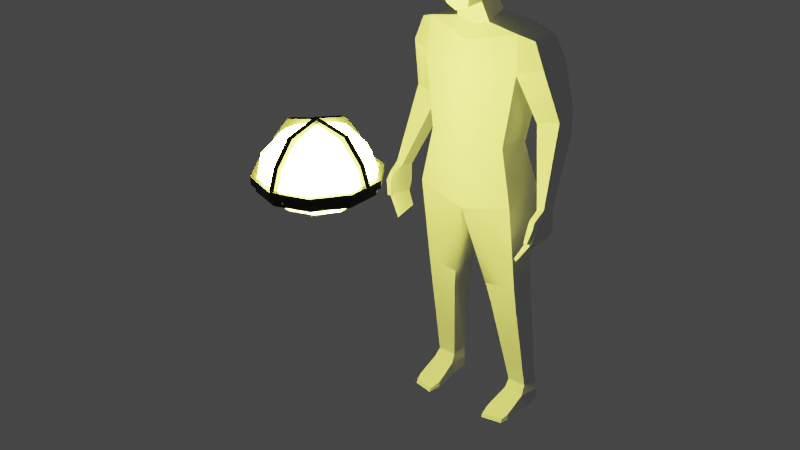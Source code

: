 # Source: lamp.blend  (saved by Blender 3.2.14; exported with 4.5.12 LTS)
import bpy
from mathutils import Matrix  # noqa: F401  (used for matrix-valued properties, if any)

bpy.ops.wm.read_factory_settings(use_empty=True)
scene = bpy.context.scene
scene.name = 'Scene'

# ---- collections
col_collection = bpy.data.collections.new('Collection'); scene.collection.children.link(col_collection)

# ---- materials (node trees are filled in below, after node groups)
mat_lampmat = bpy.data.materials.new('LampMat')
mat_lampmat.use_transparent_shadow = False
mat_lampbottommat = bpy.data.materials.new('LampBottomMat')
mat_lampbottommat.use_transparent_shadow = False

# ---- material node trees
mat_lampmat.use_nodes = True; mat_lampmat.node_tree.nodes.clear()
_N = mat_lampmat.node_tree.nodes; _L = mat_lampmat.node_tree.links
n0 = _N.new('ShaderNodeBsdfPrincipled'); n0.name = 'Principled BSDF'; n0.location = (10, 300)
n0.distribution = 'GGX'
n0.subsurface_method = 'RANDOM_WALK_SKIN'
n0.inputs[0].default_value = (0.504, 0.8, 0.0, 1.0)
n0.inputs[3].default_value = 1.45
n0.inputs[27].default_value = (0.994, 1.0, 0.1192, 1.0)
n0.inputs[28].default_value = 124.1
n1 = _N.new('ShaderNodeOutputMaterial'); n1.name = 'Material Output'; n1.location = (300, 300)
_L.new(n0.outputs[0], n1.inputs[0])
n1.is_active_output = True
mat_lampbottommat.use_nodes = True; mat_lampbottommat.node_tree.nodes.clear()
_N = mat_lampbottommat.node_tree.nodes; _L = mat_lampbottommat.node_tree.links
n0 = _N.new('ShaderNodeBsdfPrincipled'); n0.name = 'Principled BSDF'; n0.location = (10, 300)
n0.distribution = 'GGX'
n0.subsurface_method = 'RANDOM_WALK_SKIN'
n0.inputs[0].default_value = (0.01443, 0.01351, 0.0123, 1.0)
n0.inputs[3].default_value = 1.45
n0.inputs[27].default_value = (0.0, 0.0, 0.0, 1.0)
n0.inputs[28].default_value = 1.0
n1 = _N.new('ShaderNodeOutputMaterial'); n1.name = 'Material Output'; n1.location = (300, 300)
_L.new(n0.outputs[0], n1.inputs[0])
n1.is_active_output = True

# ---- world
world_world = bpy.data.worlds.new('World'); scene.world = world_world
world_world.use_nodes = True; world_world.node_tree.nodes.clear()
_N = world_world.node_tree.nodes; _L = world_world.node_tree.links
n0 = _N.new('ShaderNodeOutputWorld'); n0.name = 'World Output'; n0.location = (300, 300)
n1 = _N.new('ShaderNodeBackground'); n1.name = 'Background'; n1.location = (10, 300)
n1.inputs[0].default_value = (0.05088, 0.05088, 0.05088, 1.0)
_L.new(n1.outputs[0], n0.inputs[0])
n0.is_active_output = True
world_world.color = (0.05088, 0.05088, 0.05088)
world_world.use_sun_shadow = False
world_world.sun_shadow_jitter_overblur = 0.0

# ---- meshes
me_cube_006 = bpy.data.meshes.new('Cube.006')
me_cube_006.from_pydata([(0.04739, -0.06862, 1.529), (0.05545, -0.1423, 1.7), (0.04759, -0.003642, 1.565), (0.05745, -0.003539, 1.716), (0.0, 0.009928, 1.572), (0.0, 0.01307, 1.73), (0.0, -0.09113, 1.507), (0.0, -0.1503, 1.712), (0.04093, -0.1304, 1.523), (0.0, -0.1373, 1.508), (0.0, 0.04479, 1.492), (0.0, -0.05272, 1.448), (0.06141, -0.04539, 1.462), (0.06127, 0.03211, 1.486), (0.1672, -0.04478, 1.443), (0.1445, 0.08955, 1.45), (0.0, -0.0795, 1.402), (0.0, 0.1109, 1.447), (0.1417, -0.06082, 1.061), (0.1489, 0.06001, 1.05), (0.0, -0.1053, 1.054), (0.0, 0.08131, 1.057), (0.1826, -0.06434, 0.8599), (0.1694, 0.1263, 0.8586), (0.0, -0.07849, 0.8107), (0.0, 0.1153, 0.8478), (0.1797, 0.09394, 0.5319), (0.07064, 0.0932, 0.522), (0.1952, 0.07271, 0.0915), (0.1954, 0.1412, 0.0915), (0.1267, 0.07295, 0.0915), (0.1269, 0.1414, 0.0915), (0.2018, 0.04925, 0.06087), (0.2058, 0.1454, 0.04427), (0.1233, 0.05637, 0.06087), (0.1287, 0.1454, 0.04427), (0.2089, 0.06869, 0.001862), (0.2023, 0.1454, 0.001862), (0.1277, 0.07581, 0.001862), (0.1296, 0.1454, 0.001862), (0.1129, -0.03328, 0.02696), (0.202, -0.03934, 0.02696), (0.113, -0.03328, 0.005032), (0.2044, -0.03934, 0.005032), (0.1199, -0.07892, 0.01754), (0.1953, -0.06404, 0.01754), (0.1199, -0.08505, 0.005032), (0.1953, -0.07016, 0.005032), (0.0, -0.09337, 1.292), (0.1769, -0.0542, 1.317), (0.1757, 0.1162, 1.313), (0.0, 0.132, 1.321), (0.2186, -0.02037, 1.424), (0.2222, 0.09063, 1.423), (0.2559, 0.1042, 1.339), (0.2542, -0.01991, 1.338), (0.2034, 0.04074, 1.133), (0.2864, 0.0406, 1.156), (0.2819, -0.05335, 0.8825), (0.282, 0.00109, 0.8701), (0.3065, -0.05171, 0.8899), (0.3066, 0.00273, 0.8775), (0.2836, -0.09055, 0.8356), (0.2838, 0.001693, 0.8043), (0.3103, -0.09266, 0.8308), (0.3131, -0.0005678, 0.7994), (0.2434, -0.114, 0.7175), (0.248, -0.03313, 0.7302), (0.2509, -0.1124, 0.7097), (0.2555, -0.03148, 0.7225), (0.3031, -0.09733, 0.8618), (0.2848, -0.09677, 0.8638), (0.3052, -0.1102, 0.8385), (0.2846, -0.1087, 0.8437), (0.2923, -0.1093, 0.7861), (0.2803, -0.1091, 0.7883), (0.292, -0.1199, 0.7874), (0.28, -0.1198, 0.7896), (0.3013, -0.01515, 0.7655), (0.2806, -0.01412, 0.7703), (0.2804, -0.0998, 0.7906), (0.2996, -0.1007, 0.7858), (0.06459, -0.06601, 1.736), (0.0, -0.07155, 1.749), (0.05599, 0.0316, 1.65), (0.06327, -0.1568, 1.6), (0.0, -0.1689, 1.598), (0.0, 0.04377, 1.655), (0.08309, -0.05736, 1.633), (0.1843, -0.01221, 0.5283), (0.1856, 0.002521, 0.4454), (0.1826, 0.03254, 0.504), (0.08085, 0.002009, 0.4359), (0.06629, -0.01513, 0.5172), (0.07359, 0.0318, 0.4941), (0.2008, 0.1249, 1.164), (0.2208, 0.1068, 1.077), (0.2058, 0.08113, 1.126), (0.2941, 0.1068, 1.097), (0.2833, 0.122, 1.187), (0.2888, 0.08099, 1.149), (-0.04739, -0.06862, 1.529), (-0.05545, -0.1423, 1.7), (-0.04759, -0.003642, 1.565), (-0.05745, -0.003539, 1.716), (-0.04093, -0.1304, 1.523), (-0.06141, -0.04539, 1.462), (-0.06127, 0.03211, 1.486), (-0.1672, -0.04478, 1.443), (-0.1445, 0.08955, 1.45), (-0.1417, -0.06082, 1.061), (-0.1489, 0.06001, 1.05), (-0.1826, -0.06434, 0.8599), (-0.1694, 0.1263, 0.8586), (-0.1797, 0.09394, 0.5319), (-0.07064, 0.0932, 0.522), (-0.1952, 0.07271, 0.0915), (-0.1954, 0.1412, 0.0915), (-0.1267, 0.07295, 0.0915), (-0.1269, 0.1414, 0.0915), (-0.2018, 0.04925, 0.06087), (-0.2058, 0.1454, 0.04427), (-0.1233, 0.05637, 0.06087), (-0.1287, 0.1454, 0.04427), (-0.2089, 0.06869, 0.001862), (-0.2023, 0.1454, 0.001862), (-0.1277, 0.07581, 0.001862), (-0.1296, 0.1454, 0.001862), (-0.1129, -0.03328, 0.02696), (-0.202, -0.03934, 0.02696), (-0.113, -0.03328, 0.005032), (-0.2044, -0.03934, 0.005032), (-0.1199, -0.07892, 0.01754), (-0.1953, -0.06404, 0.01754), (-0.1199, -0.08505, 0.005032), (-0.1953, -0.07016, 0.005032), (-0.1769, -0.0542, 1.317), (-0.1757, 0.1162, 1.313), (-0.2186, -0.02037, 1.424), (-0.2222, 0.09063, 1.423), (-0.2559, 0.1042, 1.339), (-0.2542, -0.01991, 1.338), (-0.2034, 0.04074, 1.133), (-0.2864, 0.0406, 1.156), (-0.2819, -0.05335, 0.8825), (-0.282, 0.00109, 0.8701), (-0.3065, -0.05171, 0.8899), (-0.3066, 0.00273, 0.8775), (-0.2836, -0.09055, 0.8356), (-0.2838, 0.001693, 0.8043), (-0.3103, -0.09266, 0.8308), (-0.3131, -0.0005678, 0.7994), (-0.2434, -0.114, 0.7175), (-0.248, -0.03313, 0.7302), (-0.2509, -0.1124, 0.7097), (-0.2555, -0.03148, 0.7225), (-0.3031, -0.09733, 0.8618), (-0.2848, -0.09677, 0.8638), (-0.3052, -0.1102, 0.8385), (-0.2846, -0.1087, 0.8437), (-0.2923, -0.1093, 0.7861), (-0.2803, -0.1091, 0.7883), (-0.292, -0.1199, 0.7874), (-0.28, -0.1198, 0.7896), (-0.3013, -0.01515, 0.7655), (-0.2806, -0.01412, 0.7703), (-0.2804, -0.0998, 0.7906), (-0.2996, -0.1007, 0.7858), (-0.06459, -0.06601, 1.736), (-0.05599, 0.0316, 1.65), (-0.06327, -0.1568, 1.6), (-0.08309, -0.05736, 1.633), (-0.1843, -0.01221, 0.5283), (-0.1856, 0.002521, 0.4454), (-0.1826, 0.03254, 0.504), (-0.08085, 0.002009, 0.4359), (-0.06629, -0.01513, 0.5172), (-0.07359, 0.0318, 0.4941), (-0.2008, 0.1249, 1.164), (-0.2208, 0.1068, 1.077), (-0.2058, 0.08113, 1.126), (-0.2941, 0.1068, 1.097), (-0.2833, 0.122, 1.187), (-0.2888, 0.08099, 1.149)], [], [(87, 3, 84), (85, 0, 88), (6, 12, 0), (83, 1, 82), (1, 86, 85), (6, 8, 9), (2, 10, 4), (0, 13, 2), (12, 16, 14), (49, 19, 50), (13, 17, 10), (13, 14, 15), (19, 25, 21), (48, 18, 49), (50, 21, 51), (23, 27, 25), (19, 22, 23), (20, 22, 18), (24, 89, 22), (90, 30, 28), (31, 92, 27), (30, 35, 34), (26, 31, 27), (89, 91, 26), (32, 40, 41), (28, 34, 32), (29, 35, 31), (28, 33, 29), (37, 38, 39), (35, 37, 39), (33, 36, 37), (35, 38, 34), (43, 45, 47), (38, 40, 34), (36, 41, 43), (38, 43, 42), (44, 47, 45), (42, 47, 46), (42, 44, 40), (40, 45, 41), (15, 51, 17), (16, 49, 14), (50, 53, 54), (53, 55, 54), (60, 98, 57), (15, 52, 53), (49, 52, 14), (50, 99, 95), (96, 61, 59), (49, 57, 55), (58, 70, 60), (95, 97, 56), (56, 60, 57), (57, 100, 99), (79, 69, 67), (60, 65, 61), (59, 65, 63), (58, 63, 62), (67, 68, 66), (80, 67, 66), (80, 68, 81), (81, 69, 78), (70, 73, 72), (62, 71, 58), (64, 70, 72), (72, 77, 76), (75, 76, 77), (73, 75, 77), (62, 74, 75), (72, 74, 64), (64, 78, 65), (64, 80, 81), (62, 79, 80), (65, 79, 63), (3, 83, 82), (3, 88, 84), (88, 2, 84), (8, 86, 9), (1, 88, 82), (4, 84, 2), (89, 90, 91), (92, 93, 94), (92, 89, 93), (90, 28, 29), (95, 96, 97), (98, 99, 100), (98, 95, 99), (96, 59, 58), (87, 104, 5), (101, 170, 171), (106, 6, 101), (102, 83, 168), (86, 102, 170), (6, 105, 101), (10, 103, 4), (107, 101, 103), (106, 16, 11), (111, 136, 137), (17, 107, 10), (107, 108, 106), (25, 111, 21), (110, 48, 136), (21, 137, 51), (115, 113, 25), (111, 112, 110), (112, 20, 110), (172, 24, 112), (173, 118, 175), (115, 175, 119), (118, 123, 119), (119, 114, 115), (114, 174, 172), (120, 128, 122), (116, 122, 118), (123, 117, 119), (121, 116, 117), (126, 125, 127), (123, 125, 121), (121, 124, 120), (126, 123, 122), (131, 133, 129), (128, 126, 122), (124, 129, 120), (126, 131, 124), (135, 132, 133), (130, 135, 131), (132, 130, 128), (133, 128, 129), (51, 109, 17), (136, 16, 108), (137, 139, 109), (139, 141, 138), (143, 181, 146), (109, 138, 108), (138, 136, 108), (137, 182, 140), (179, 147, 181), (143, 136, 141), (156, 144, 146), (142, 178, 137), (146, 142, 143), (182, 183, 143), (165, 155, 164), (151, 146, 147), (145, 151, 147), (144, 149, 145), (154, 153, 152), (166, 153, 165), (154, 166, 167), (155, 167, 164), (156, 159, 157), (157, 148, 144), (150, 156, 146), (158, 163, 159), (161, 162, 160), (159, 161, 148), (148, 160, 150), (160, 158, 150), (164, 150, 151), (150, 166, 148), (148, 165, 149), (165, 151, 149), (104, 83, 5), (104, 171, 168), (103, 171, 169), (105, 86, 170), (171, 102, 168), (4, 169, 87), (172, 174, 173), (175, 177, 176), (175, 172, 173), (117, 116, 173), (178, 180, 179), (181, 183, 182), (181, 178, 179), (144, 145, 179), (24, 27, 93), (176, 177, 115), (25, 27, 24), (27, 94, 93), (115, 25, 24), (24, 176, 115), (172, 176, 24), (24, 93, 89), (87, 5, 3), (85, 8, 0), (6, 11, 12), (83, 7, 1), (1, 7, 86), (6, 0, 8), (2, 13, 10), (0, 12, 13), (12, 11, 16), (49, 18, 19), (13, 15, 17), (13, 12, 14), (19, 23, 25), (48, 20, 18), (50, 19, 21), (23, 26, 27), (19, 18, 22), (20, 24, 22), (90, 92, 30), (30, 92, 31), (92, 94, 27), (30, 31, 35), (26, 29, 31), (26, 23, 89), (23, 22, 89), (32, 34, 40), (28, 30, 34), (29, 33, 35), (28, 32, 33), (37, 36, 38), (35, 33, 37), (33, 32, 36), (35, 39, 38), (43, 41, 45), (38, 42, 40), (36, 32, 41), (38, 36, 43), (44, 46, 47), (42, 43, 47), (42, 46, 44), (40, 44, 45), (15, 50, 51), (16, 48, 49), (50, 15, 53), (53, 52, 55), (61, 98, 60), (98, 100, 57), (15, 14, 52), (49, 55, 52), (50, 54, 99), (96, 98, 61), (49, 56, 57), (58, 71, 70), (56, 49, 50), (50, 95, 56), (56, 58, 60), (99, 54, 57), (54, 55, 57), (79, 78, 69), (60, 64, 65), (59, 61, 65), (58, 59, 63), (67, 69, 68), (80, 79, 67), (80, 66, 68), (81, 68, 69), (70, 71, 73), (62, 73, 71), (64, 60, 70), (72, 73, 77), (75, 74, 76), (73, 62, 75), (62, 64, 74), (72, 76, 74), (64, 81, 78), (64, 62, 80), (62, 63, 79), (65, 78, 79), (3, 5, 83), (3, 82, 88), (88, 0, 2), (8, 85, 86), (1, 85, 88), (4, 87, 84), (92, 90, 89), (29, 26, 90), (26, 91, 90), (98, 96, 95), (58, 56, 96), (56, 97, 96), (87, 169, 104), (101, 105, 170), (106, 11, 6), (102, 7, 83), (86, 7, 102), (6, 9, 105), (10, 107, 103), (107, 106, 101), (106, 108, 16), (111, 110, 136), (17, 109, 107), (107, 109, 108), (25, 113, 111), (110, 20, 48), (21, 111, 137), (115, 114, 113), (111, 113, 112), (112, 24, 20), (173, 116, 118), (177, 175, 115), (175, 118, 119), (118, 122, 123), (119, 117, 114), (112, 113, 172), (113, 114, 172), (120, 129, 128), (116, 120, 122), (123, 121, 117), (121, 120, 116), (126, 124, 125), (123, 127, 125), (121, 125, 124), (126, 127, 123), (131, 135, 133), (128, 130, 126), (124, 131, 129), (126, 130, 131), (135, 134, 132), (130, 134, 135), (132, 134, 130), (133, 132, 128), (51, 137, 109), (136, 48, 16), (137, 140, 139), (139, 140, 141), (183, 181, 143), (181, 147, 146), (109, 139, 138), (138, 141, 136), (137, 178, 182), (179, 145, 147), (143, 142, 136), (156, 157, 144), (137, 136, 142), (142, 180, 178), (146, 144, 142), (141, 140, 143), (140, 182, 143), (165, 153, 155), (151, 150, 146), (145, 149, 151), (144, 148, 149), (154, 155, 153), (166, 152, 153), (154, 152, 166), (155, 154, 167), (156, 158, 159), (157, 159, 148), (150, 158, 156), (158, 162, 163), (161, 163, 162), (159, 163, 161), (148, 161, 160), (160, 162, 158), (164, 167, 150), (150, 167, 166), (148, 166, 165), (165, 164, 151), (104, 168, 83), (104, 169, 171), (103, 101, 171), (105, 9, 86), (171, 170, 102), (4, 103, 169), (175, 176, 172), (174, 114, 173), (114, 117, 173), (181, 182, 178), (180, 142, 179), (142, 144, 179)])
me_cube_006.polygons.foreach_set('use_smooth', [True] * 364)
_k = set([(0, 2), (0, 6), (0, 8), (0, 12), (0, 88), (1, 7), (1, 82), (1, 85), (2, 4), (2, 13), (2, 84), (3, 5), (3, 82), (3, 84), (4, 10), (4, 87), (4, 103), (5, 83), (5, 87), (5, 104), (6, 9), (6, 11), (6, 101), (7, 83), (7, 86), (7, 102), (8, 9), (8, 85), (9, 86), (9, 105), (10, 13), (10, 17), (10, 107), (11, 12), (11, 16), (11, 106), (12, 13), (12, 14), (13, 15), (14, 15), (14, 16), (14, 49), (14, 52), (15, 17), (15, 50), (15, 53), (16, 48), (16, 108), (17, 51), (17, 109), (18, 19), (18, 20), (18, 22), (18, 49), (19, 21), (19, 23), (19, 50), (20, 24), (20, 48), (20, 110), (21, 25), (21, 51), (21, 111), (22, 23), (22, 24), (22, 89), (23, 25), (23, 26), (24, 112), (25, 113), (26, 27), (26, 29), (26, 91), (27, 31), (28, 29), (28, 30), (28, 32), (28, 90), (29, 31), (29, 33), (30, 31), (30, 34), (30, 92), (31, 35), (32, 33), (32, 34), (32, 36), (32, 41), (33, 35), (33, 37), (34, 35), (34, 38), (34, 40), (35, 39), (36, 37), (36, 38), (36, 43), (37, 39), (38, 39), (38, 42), (40, 41), (40, 42), (40, 44), (41, 43), (41, 45), (42, 43), (42, 46), (43, 47), (44, 45), (44, 46), (45, 47), (46, 47), (48, 49), (48, 136), (49, 50), (49, 55), (49, 56), (50, 51), (50, 54), (50, 95), (51, 137), (52, 53), (52, 55), (53, 54), (54, 55), (54, 99), (55, 57), (56, 57), (56, 58), (56, 97), (57, 60), (57, 100), (58, 59), (58, 60), (58, 62), (58, 71), (59, 61), (59, 63), (59, 96), (60, 61), (60, 64), (60, 70), (61, 65), (61, 98), (62, 63), (62, 64), (62, 73), (62, 75), (62, 80), (63, 65), (63, 79), (64, 65), (64, 72), (64, 74), (64, 81), (65, 78), (66, 67), (66, 68), (66, 80), (67, 69), (67, 79), (68, 69), (68, 81), (69, 78), (70, 71), (70, 72), (71, 73), (72, 73), (72, 76), (73, 77), (74, 75), (74, 76), (75, 77), (76, 77), (78, 79), (78, 81), (79, 80), (80, 81), (82, 83), (82, 88), (83, 168), (84, 87), (84, 88), (85, 86), (85, 88), (86, 170), (87, 169), (89, 90), (89, 93), (90, 91), (90, 92), (92, 93), (92, 94), (95, 96), (95, 97), (95, 99), (96, 97), (96, 98), (98, 99), (98, 100), (99, 100), (101, 103), (101, 105), (101, 106), (101, 171), (102, 168), (102, 170), (103, 107), (103, 169), (104, 168), (104, 169), (105, 170), (106, 107), (106, 108), (107, 109), (108, 109), (108, 136), (108, 138), (109, 137), (109, 139), (110, 111), (110, 112), (110, 136), (111, 113), (111, 137), (112, 113), (112, 172), (113, 114), (114, 115), (114, 117), (114, 174), (115, 119), (116, 117), (116, 118), (116, 120), (116, 173), (117, 119), (117, 121), (118, 119), (118, 122), (118, 175), (119, 123), (120, 121), (120, 122), (120, 124), (120, 129), (121, 123), (121, 125), (122, 123), (122, 126), (122, 128), (123, 127), (124, 125), (124, 126), (124, 131), (125, 127), (126, 127), (126, 130), (128, 129), (128, 130), (128, 132), (129, 131), (129, 133), (130, 131), (130, 134), (131, 135), (132, 133), (132, 134), (133, 135), (134, 135), (136, 137), (136, 141), (136, 142), (137, 140), (137, 178), (138, 139), (138, 141), (139, 140), (140, 141), (140, 182), (141, 143), (142, 143), (142, 144), (142, 180), (143, 146), (143, 183), (144, 145), (144, 146), (144, 148), (144, 157), (145, 147), (145, 149), (145, 179), (146, 147), (146, 150), (146, 156), (147, 151), (147, 181), (148, 149), (148, 150), (148, 159), (148, 161), (148, 166), (149, 151), (149, 165), (150, 151), (150, 158), (150, 160), (150, 167), (151, 164), (152, 153), (152, 154), (152, 166), (153, 155), (153, 165), (154, 155), (154, 167), (155, 164), (156, 157), (156, 158), (157, 159), (158, 159), (158, 162), (159, 163), (160, 161), (160, 162), (161, 163), (162, 163), (164, 165), (164, 167), (165, 166), (166, 167), (168, 171), (169, 171), (170, 171), (172, 173), (172, 176), (173, 174), (173, 175), (175, 176), (175, 177), (178, 179), (178, 180), (178, 182), (179, 180), (179, 181), (181, 182), (181, 183), (182, 183)])
me_cube_006.attributes.new('sharp_edge', 'BOOLEAN', 'EDGE').data.foreach_set('value', [ (min(e.vertices), max(e.vertices)) in _k for e in me_cube_006.edges])
_uv = me_cube_006.uv_layers.new(name='UVMap')
_uv.uv.foreach_set('vector', [0.5, 0.375, 0.625, 0.5, 0.5, 0.5, 0.5, 0.75, 0.375, 0.6143, 0.5, 0.6196, 0.25, 0.7335, 0.3558, 0.7335, 0.3558, 0.7335, 0.75, 0.625, 0.625, 0.75, 0.625, 0.625, 0.625, 0.75, 0.5, 0.875, 0.5, 0.75, 0.25, 0.7335, 0.375, 0.75, 0.25, 0.75, 0.3558, 0.5165, 0.25, 0.5165, 0.25, 0.5165, 0.3558, 0.6202, 0.3558, 0.5165, 0.3558, 0.5165, 0.3558, 0.7335, 0.25, 0.7335, 0.3558, 0.7335, 0.3558, 0.7335, 0.3558, 0.5165, 0.3558, 0.5165, 0.3558, 0.5165, 0.25, 0.5165, 0.25, 0.5165, 0.3558, 0.5165, 0.3558, 0.7335, 0.3558, 0.5165, 0.3558, 0.5165, 0.25, 0.5165, 0.25, 0.5165, 0.25, 0.7335, 0.3558, 0.7335, 0.3558, 0.7335, 0.3558, 0.5165, 0.25, 0.5165, 0.25, 0.5165, 0.3558, 0.5165, 0.25, 0.5165, 0.25, 0.5165, 0.3558, 0.5165, 0.3558, 0.7335, 0.3558, 0.5165, 0.25, 0.7335, 0.3558, 0.7335, 0.3558, 0.7335, 0.25, 0.7335, 0.3558, 0.7335, 0.3558, 0.7335, 0.3558, 0.7335, 0.25, 0.7335, 0.3558, 0.7335, 0.0, 0.0, 0.0, 0.0, 0.0, 0.0, 0.0, 0.0, 0.0, 0.0, 0.0, 0.0, 0.3558, 0.5165, 0.25, 0.5165, 0.25, 0.5165, 0.3558, 0.7335, 0.3558, 0.6503, 0.3558, 0.5165, 0.3558, 0.7335, 0.25, 0.7335, 0.3558, 0.7335, 0.3558, 0.7335, 0.25, 0.7335, 0.3558, 0.7335, 0.3558, 0.5165, 0.25, 0.5165, 0.25, 0.5165, 0.3558, 0.7335, 0.3558, 0.5165, 0.3558, 0.5165, 0.0, 0.0, 0.0, 0.0, 0.0, 0.0, 0.25, 0.5165, 0.3558, 0.5165, 0.25, 0.5165, 0.3558, 0.5165, 0.3558, 0.7335, 0.3558, 0.5165, 0.0, 0.0, 0.0, 0.0, 0.0, 0.0, 0.3558, 0.7335, 0.3558, 0.7335, 0.3558, 0.7335, 0.0, 0.0, 0.0, 0.0, 0.0, 0.0, 0.3558, 0.7335, 0.3558, 0.7335, 0.3558, 0.7335, 0.0, 0.0, 0.0, 0.0, 0.0, 0.0, 0.25, 0.7335, 0.3558, 0.7335, 0.3558, 0.7335, 0.0, 0.0, 0.0, 0.0, 0.0, 0.0, 0.0, 0.0, 0.0, 0.0, 0.0, 0.0, 0.25, 0.7335, 0.3558, 0.7335, 0.3558, 0.7335, 0.3558, 0.5165, 0.25, 0.5165, 0.25, 0.5165, 0.25, 0.7335, 0.3558, 0.7335, 0.3558, 0.7335, 0.3558, 0.5165, 0.3558, 0.5165, 0.3558, 0.5165, 0.3558, 0.5165, 0.3558, 0.7335, 0.3558, 0.5165, 0.3558, 0.7335, 0.3558, 0.5165, 0.3558, 0.7335, 0.3558, 0.5165, 0.3558, 0.7335, 0.3558, 0.5165, 0.3558, 0.7335, 0.3558, 0.7335, 0.3558, 0.7335, 0.3558, 0.5165, 0.3558, 0.5165, 0.3558, 0.5165, 0.3558, 0.5165, 0.3558, 0.5165, 0.3558, 0.5165, 0.3558, 0.7335, 0.3558, 0.7335, 0.3558, 0.7335, 0.3558, 0.7335, 0.3558, 0.7335, 0.3558, 0.7335, 0.3558, 0.5165, 0.3558, 0.6326, 0.3558, 0.7335, 0.3558, 0.7335, 0.3558, 0.7335, 0.3558, 0.7335, 0.3558, 0.7335, 0.3558, 0.6326, 0.3558, 0.5165, 0.3558, 0.5165, 0.3558, 0.5165, 0.3558, 0.5165, 0.3558, 0.7335, 0.3558, 0.5165, 0.3558, 0.5165, 0.3558, 0.5165, 0.3558, 0.5165, 0.3558, 0.5165, 0.3558, 0.7335, 0.3558, 0.5165, 0.3558, 0.7335, 0.3558, 0.5165, 0.3558, 0.7335, 0.3558, 0.7335, 0.3558, 0.7335, 0.3558, 0.5165, 0.3558, 0.7335, 0.3558, 0.7335, 0.3558, 0.7335, 0.3558, 0.7335, 0.3558, 0.7335, 0.3558, 0.5165, 0.3558, 0.5165, 0.3558, 0.7335, 0.3558, 0.7335, 0.3558, 0.7335, 0.3558, 0.7335, 0.3558, 0.7335, 0.3558, 0.7335, 0.3558, 0.7335, 0.3558, 0.7335, 0.3558, 0.7335, 0.3558, 0.7335, 0.3558, 0.7335, 0.3558, 0.7335, 0.3558, 0.7335, 0.3558, 0.7335, 0.3558, 0.7335, 0.3558, 0.7335, 0.3558, 0.7335, 0.3558, 0.7335, 0.3558, 0.7335, 0.3558, 0.7335, 0.3558, 0.7335, 0.3558, 0.7335, 0.3558, 0.7335, 0.3558, 0.7335, 0.3558, 0.7335, 0.3558, 0.5165, 0.3558, 0.5165, 0.3558, 0.7335, 0.3558, 0.7335, 0.3558, 0.7335, 0.3558, 0.7335, 0.3558, 0.5165, 0.3558, 0.7335, 0.3558, 0.5165, 0.3558, 0.5165, 0.3558, 0.5165, 0.625, 0.5, 0.75, 0.625, 0.625, 0.625, 0.625, 0.5, 0.5, 0.6196, 0.5, 0.5, 0.5, 0.6196, 0.375, 0.5, 0.5, 0.5, 0.375, 0.75, 0.5, 0.875, 0.375, 0.875, 0.625, 0.75, 0.5, 0.6196, 0.625, 0.625, 0.375, 0.375, 0.5, 0.5, 0.375, 0.5, 0.3558, 0.7335, 0.3503, 0.7335, 0.3558, 0.6503, 0.0, 0.0, 0.0, 0.0, 0.0, 0.0, 0.25, 0.7335, 0.3558, 0.7335, 0.25, 0.7335, 0.3558, 0.7335, 0.3558, 0.7335, 0.3558, 0.5165, 0.3558, 0.5165, 0.3558, 0.5165, 0.3558, 0.6326, 0.3558, 0.5165, 0.3558, 0.5165, 0.3558, 0.6326, 0.3558, 0.5165, 0.3558, 0.5165, 0.3558, 0.5165, 0.3558, 0.5165, 0.3558, 0.5165, 0.3558, 0.7335, 0.5, 0.375, 0.625, 0.5, 0.625, 0.375, 0.375, 0.6143, 0.5, 0.75, 0.5, 0.6196, 0.3558, 0.7335, 0.25, 0.7335, 0.3558, 0.7335, 0.625, 0.75, 0.75, 0.625, 0.625, 0.625, 0.5, 0.875, 0.625, 0.75, 0.5, 0.75, 0.25, 0.7335, 0.375, 0.75, 0.3558, 0.7335, 0.25, 0.5165, 0.3558, 0.5165, 0.25, 0.5165, 0.3558, 0.5165, 0.3558, 0.6202, 0.3558, 0.5165, 0.3558, 0.7335, 0.25, 0.7335, 0.25, 0.7335, 0.3558, 0.5165, 0.3558, 0.7335, 0.3558, 0.5165, 0.25, 0.5165, 0.3558, 0.5165, 0.25, 0.5165, 0.3558, 0.5165, 0.3558, 0.7335, 0.3558, 0.633, 0.25, 0.5165, 0.3558, 0.5165, 0.25, 0.5165, 0.3558, 0.7335, 0.25, 0.7335, 0.3558, 0.7335, 0.25, 0.5165, 0.3558, 0.5165, 0.25, 0.5165, 0.25, 0.5165, 0.3558, 0.5165, 0.25, 0.5165, 0.3558, 0.5165, 0.3558, 0.7335, 0.3558, 0.7335, 0.3558, 0.7335, 0.25, 0.7335, 0.3558, 0.7335, 0.3558, 0.7335, 0.25, 0.7335, 0.3558, 0.7335, 0.3558, 0.7335, 0.25, 0.7335, 0.25, 0.7335, 0.0, 0.0, 0.0, 0.0, 0.0, 0.0, 0.0, 0.0, 0.0, 0.0, 0.0, 0.0, 0.25, 0.5165, 0.3558, 0.5165, 0.25, 0.5165, 0.3558, 0.5165, 0.3558, 0.6503, 0.3558, 0.7335, 0.3558, 0.7335, 0.25, 0.7335, 0.25, 0.7335, 0.3558, 0.7335, 0.25, 0.7335, 0.25, 0.7335, 0.25, 0.5165, 0.3558, 0.5165, 0.25, 0.5165, 0.3558, 0.5165, 0.3558, 0.7335, 0.3558, 0.5165, 0.0, 0.0, 0.0, 0.0, 0.0, 0.0, 0.25, 0.5165, 0.3558, 0.5165, 0.3558, 0.5165, 0.3558, 0.5165, 0.3558, 0.7335, 0.3558, 0.7335, 0.0, 0.0, 0.0, 0.0, 0.0, 0.0, 0.3558, 0.7335, 0.3558, 0.7335, 0.3558, 0.7335, 0.0, 0.0, 0.0, 0.0, 0.0, 0.0, 0.3558, 0.7335, 0.3558, 0.7335, 0.3558, 0.7335, 0.0, 0.0, 0.0, 0.0, 0.0, 0.0, 0.3558, 0.7335, 0.25, 0.7335, 0.3558, 0.7335, 0.0, 0.0, 0.0, 0.0, 0.0, 0.0, 0.0, 0.0, 0.0, 0.0, 0.0, 0.0, 0.3558, 0.7335, 0.25, 0.7335, 0.3558, 0.7335, 0.25, 0.5165, 0.3558, 0.5165, 0.25, 0.5165, 0.3558, 0.7335, 0.25, 0.7335, 0.3558, 0.7335, 0.3558, 0.5165, 0.3558, 0.5165, 0.3558, 0.5165, 0.3558, 0.5165, 0.3558, 0.7335, 0.3558, 0.7335, 0.3558, 0.7335, 0.3558, 0.5165, 0.3558, 0.7335, 0.3558, 0.5165, 0.3558, 0.7335, 0.3558, 0.7335, 0.3558, 0.7335, 0.3558, 0.7335, 0.3558, 0.7335, 0.3558, 0.5165, 0.3558, 0.5165, 0.3558, 0.5165, 0.3558, 0.5165, 0.3558, 0.5165, 0.3558, 0.5165, 0.3558, 0.7335, 0.3558, 0.7335, 0.3558, 0.7335, 0.3558, 0.7335, 0.3558, 0.7335, 0.3558, 0.7335, 0.3558, 0.7335, 0.3558, 0.5165, 0.3558, 0.5165, 0.3558, 0.7335, 0.3558, 0.7335, 0.3558, 0.7335, 0.3558, 0.5165, 0.3558, 0.6326, 0.3558, 0.7335, 0.3558, 0.5165, 0.3558, 0.5165, 0.3558, 0.5165, 0.3558, 0.5165, 0.3558, 0.7335, 0.3558, 0.5165, 0.3558, 0.5165, 0.3558, 0.5165, 0.3558, 0.5165, 0.3558, 0.7335, 0.3558, 0.5165, 0.3558, 0.5165, 0.3558, 0.7335, 0.3558, 0.5165, 0.3558, 0.7335, 0.3558, 0.7335, 0.3558, 0.5165, 0.3558, 0.5165, 0.3558, 0.7335, 0.3558, 0.7335, 0.3558, 0.7335, 0.3558, 0.5165, 0.3558, 0.7335, 0.3558, 0.5165, 0.3558, 0.7335, 0.3558, 0.7335, 0.3558, 0.7335, 0.3558, 0.7335, 0.3558, 0.7335, 0.3558, 0.7335, 0.3558, 0.7335, 0.3558, 0.7335, 0.3558, 0.7335, 0.3558, 0.7335, 0.3558, 0.7335, 0.3558, 0.7335, 0.3558, 0.7335, 0.3558, 0.7335, 0.3558, 0.7335, 0.3558, 0.7335, 0.3558, 0.7335, 0.3558, 0.7335, 0.3558, 0.7335, 0.3558, 0.7335, 0.3558, 0.7335, 0.3558, 0.7335, 0.3558, 0.7335, 0.3558, 0.7335, 0.3558, 0.5165, 0.3558, 0.7335, 0.3558, 0.5165, 0.3558, 0.7335, 0.3558, 0.7335, 0.3558, 0.7335, 0.3558, 0.7335, 0.3558, 0.5165, 0.3558, 0.5165, 0.3558, 0.5165, 0.3558, 0.5165, 0.3558, 0.5165, 0.625, 0.5, 0.75, 0.625, 0.75, 0.5, 0.625, 0.5, 0.5, 0.6196, 0.625, 0.625, 0.375, 0.5, 0.5, 0.6196, 0.5, 0.5, 0.375, 0.75, 0.5, 0.875, 0.5, 0.75, 0.5, 0.6196, 0.625, 0.75, 0.625, 0.625, 0.375, 0.375, 0.5, 0.5, 0.5, 0.375, 0.3558, 0.7335, 0.3558, 0.6503, 0.3503, 0.7335, 0.0, 0.0, 0.0, 0.0, 0.0, 0.0, 0.25, 0.7335, 0.3558, 0.7335, 0.3558, 0.7335, 0.3558, 0.5165, 0.3558, 0.7335, 0.3558, 0.7335, 0.3558, 0.5165, 0.3558, 0.6326, 0.3558, 0.5165, 0.3558, 0.5165, 0.3558, 0.6326, 0.3558, 0.5165, 0.3558, 0.5165, 0.3558, 0.5165, 0.3558, 0.5165, 0.3558, 0.7335, 0.3558, 0.5165, 0.3558, 0.5165, 0.25, 0.7335, 0.0, 0.0, 0.0, 0.0, 0.25, 0.7335, 0.0, 0.0, 0.0, 0.0, 0.25, 0.5165, 0.0, 0.0, 0.25, 0.7335, 0.0, 0.0, 0.0, 0.0, 0.0, 0.0, 0.0, 0.0, 0.25, 0.5165, 0.25, 0.7335, 0.25, 0.7335, 0.25, 0.7335, 0.0, 0.0, 0.3558, 0.7335, 0.25, 0.7335, 0.25, 0.7335, 0.25, 0.7335, 0.25, 0.7335, 0.3558, 0.7335, 0.5, 0.375, 0.625, 0.375, 0.625, 0.5, 0.5, 0.75, 0.375, 0.75, 0.375, 0.6143, 0.25, 0.7335, 0.25, 0.7335, 0.3558, 0.7335, 0.75, 0.625, 0.75, 0.75, 0.625, 0.75, 0.625, 0.75, 0.625, 0.875, 0.5, 0.875, 0.25, 0.7335, 0.3558, 0.7335, 0.375, 0.75, 0.3558, 0.5165, 0.3558, 0.5165, 0.25, 0.5165, 0.3558, 0.6202, 0.3558, 0.633, 0.3558, 0.5165, 0.3558, 0.7335, 0.25, 0.7335, 0.25, 0.7335, 0.3558, 0.7335, 0.3558, 0.7335, 0.3558, 0.5165, 0.3558, 0.5165, 0.3558, 0.5165, 0.25, 0.5165, 0.3558, 0.5165, 0.3558, 0.633, 0.3558, 0.7335, 0.3558, 0.5165, 0.3558, 0.5165, 0.25, 0.5165, 0.25, 0.7335, 0.25, 0.7335, 0.3558, 0.7335, 0.3558, 0.5165, 0.3558, 0.5165, 0.25, 0.5165, 0.3558, 0.5165, 0.3558, 0.5165, 0.25, 0.5165, 0.3558, 0.5165, 0.3558, 0.7335, 0.3558, 0.7335, 0.25, 0.7335, 0.25, 0.7335, 0.3558, 0.7335, 0.3558, 0.7335, 0.25, 0.7335, 0.25, 0.7335, 0.0, 0.0, 0.0, 0.0, 0.0, 0.0, 0.0, 0.0, 0.0, 0.0, 0.0, 0.0, 0.0, 0.0, 0.0, 0.0, 0.0, 0.0, 0.3558, 0.5165, 0.3558, 0.5165, 0.25, 0.5165, 0.3558, 0.5165, 0.3558, 0.5165, 0.3558, 0.7335, 0.3558, 0.5165, 0.3558, 0.7335, 0.3558, 0.7335, 0.3558, 0.7335, 0.25, 0.7335, 0.25, 0.7335, 0.3558, 0.7335, 0.25, 0.7335, 0.25, 0.7335, 0.3558, 0.5165, 0.3558, 0.5165, 0.25, 0.5165, 0.3558, 0.7335, 0.3558, 0.7335, 0.3558, 0.5165, 0.0, 0.0, 0.0, 0.0, 0.0, 0.0, 0.25, 0.5165, 0.3558, 0.5165, 0.3558, 0.5165, 0.3558, 0.5165, 0.3558, 0.7335, 0.3558, 0.7335, 0.0, 0.0, 0.0, 0.0, 0.0, 0.0, 0.3558, 0.7335, 0.3558, 0.7335, 0.3558, 0.7335, 0.0, 0.0, 0.0, 0.0, 0.0, 0.0, 0.3558, 0.7335, 0.3558, 0.7335, 0.3558, 0.7335, 0.0, 0.0, 0.0, 0.0, 0.0, 0.0, 0.25, 0.7335, 0.25, 0.7335, 0.3558, 0.7335, 0.0, 0.0, 0.0, 0.0, 0.0, 0.0, 0.0, 0.0, 0.0, 0.0, 0.0, 0.0, 0.25, 0.7335, 0.25, 0.7335, 0.3558, 0.7335, 0.3558, 0.5165, 0.3558, 0.5165, 0.25, 0.5165, 0.25, 0.7335, 0.25, 0.7335, 0.3558, 0.7335, 0.3558, 0.5165, 0.3558, 0.5165, 0.3558, 0.5165, 0.3558, 0.5165, 0.3558, 0.7335, 0.3558, 0.7335, 0.3558, 0.5165, 0.3558, 0.5165, 0.3558, 0.7335, 0.3558, 0.5165, 0.3558, 0.6326, 0.3558, 0.7335, 0.3558, 0.5165, 0.3558, 0.7335, 0.3558, 0.7335, 0.3558, 0.7335, 0.3558, 0.7335, 0.3558, 0.7335, 0.3558, 0.5165, 0.3558, 0.5165, 0.3558, 0.5165, 0.3558, 0.5165, 0.3558, 0.5165, 0.3558, 0.5165, 0.3558, 0.7335, 0.3558, 0.7335, 0.3558, 0.7335, 0.3558, 0.7335, 0.3558, 0.7335, 0.3558, 0.7335, 0.3558, 0.7335, 0.3558, 0.7335, 0.3558, 0.5165, 0.3558, 0.5165, 0.3558, 0.5165, 0.3558, 0.7335, 0.3558, 0.7335, 0.3558, 0.7335, 0.3558, 0.7335, 0.3558, 0.5165, 0.3558, 0.5165, 0.3558, 0.7335, 0.3558, 0.5165, 0.3558, 0.7335, 0.3558, 0.7335, 0.3558, 0.5165, 0.3558, 0.5165, 0.3558, 0.5165, 0.3558, 0.7335, 0.3558, 0.7335, 0.3558, 0.5165, 0.3558, 0.5165, 0.3558, 0.5165, 0.3558, 0.5165, 0.3558, 0.7335, 0.3558, 0.5165, 0.3558, 0.5165, 0.3558, 0.5165, 0.3558, 0.5165, 0.3558, 0.7335, 0.3558, 0.7335, 0.3558, 0.5165, 0.3558, 0.5165, 0.3558, 0.7335, 0.3558, 0.7335, 0.3558, 0.7335, 0.3558, 0.7335, 0.3558, 0.7335, 0.3558, 0.5165, 0.3558, 0.7335, 0.3558, 0.7335, 0.3558, 0.7335, 0.3558, 0.7335, 0.3558, 0.7335, 0.3558, 0.7335, 0.3558, 0.7335, 0.3558, 0.7335, 0.3558, 0.7335, 0.3558, 0.7335, 0.3558, 0.7335, 0.3558, 0.7335, 0.3558, 0.7335, 0.3558, 0.7335, 0.3558, 0.7335, 0.3558, 0.7335, 0.3558, 0.7335, 0.3558, 0.7335, 0.3558, 0.7335, 0.3558, 0.7335, 0.3558, 0.7335, 0.3558, 0.7335, 0.3558, 0.7335, 0.3558, 0.7335, 0.3558, 0.7335, 0.3558, 0.7335, 0.3558, 0.5165, 0.3558, 0.7335, 0.3558, 0.7335, 0.3558, 0.7335, 0.3558, 0.7335, 0.3558, 0.5165, 0.3558, 0.5165, 0.3558, 0.5165, 0.3558, 0.5165, 0.3558, 0.5165, 0.625, 0.5, 0.75, 0.5, 0.75, 0.625, 0.625, 0.5, 0.625, 0.625, 0.5, 0.6196, 0.5, 0.6196, 0.375, 0.6143, 0.375, 0.5, 0.375, 0.75, 0.5, 0.75, 0.5, 0.875, 0.625, 0.75, 0.5, 0.75, 0.5, 0.6196, 0.375, 0.375, 0.5, 0.375, 0.5, 0.5, 0.25, 0.7335, 0.3558, 0.7335, 0.3558, 0.7335, 0.3558, 0.5165, 0.3558, 0.5165, 0.3558, 0.7335, 0.3558, 0.5165, 0.3558, 0.6503, 0.3558, 0.7335, 0.3558, 0.5165, 0.3558, 0.5165, 0.3558, 0.5165, 0.3558, 0.7335, 0.3558, 0.7335, 0.3558, 0.5165, 0.3558, 0.7335, 0.3558, 0.6326, 0.3558, 0.5165, 0.5, 0.375, 0.5, 0.5, 0.625, 0.5, 0.375, 0.6143, 0.375, 0.75, 0.5, 0.75, 0.3558, 0.7335, 0.25, 0.7335, 0.25, 0.7335, 0.625, 0.75, 0.75, 0.75, 0.75, 0.625, 0.5, 0.875, 0.625, 0.875, 0.625, 0.75, 0.25, 0.7335, 0.25, 0.75, 0.375, 0.75, 0.25, 0.5165, 0.3558, 0.5165, 0.3558, 0.5165, 0.3558, 0.5165, 0.3558, 0.633, 0.3558, 0.6202, 0.3558, 0.7335, 0.3558, 0.7335, 0.25, 0.7335, 0.3558, 0.5165, 0.3558, 0.7335, 0.3558, 0.7335, 0.25, 0.5165, 0.3558, 0.5165, 0.3558, 0.5165, 0.3558, 0.5165, 0.3558, 0.5165, 0.3558, 0.7335, 0.25, 0.5165, 0.3558, 0.5165, 0.3558, 0.5165, 0.3558, 0.7335, 0.25, 0.7335, 0.25, 0.7335, 0.25, 0.5165, 0.3558, 0.5165, 0.3558, 0.5165, 0.25, 0.5165, 0.3558, 0.5165, 0.3558, 0.5165, 0.3558, 0.5165, 0.3558, 0.5165, 0.3558, 0.7335, 0.3558, 0.7335, 0.25, 0.7335, 0.25, 0.7335, 0.3558, 0.7335, 0.3558, 0.7335, 0.25, 0.7335, 0.0, 0.0, 0.0, 0.0, 0.0, 0.0, 0.0, 0.0, 0.0, 0.0, 0.0, 0.0, 0.0, 0.0, 0.0, 0.0, 0.0, 0.0, 0.25, 0.5165, 0.3558, 0.5165, 0.3558, 0.5165, 0.3558, 0.7335, 0.3558, 0.5165, 0.3558, 0.7335, 0.3558, 0.5165, 0.3558, 0.5165, 0.3558, 0.7335, 0.3558, 0.7335, 0.3558, 0.7335, 0.25, 0.7335, 0.3558, 0.7335, 0.3558, 0.7335, 0.25, 0.7335, 0.25, 0.5165, 0.3558, 0.5165, 0.3558, 0.5165, 0.3558, 0.5165, 0.3558, 0.7335, 0.3558, 0.7335, 0.0, 0.0, 0.0, 0.0, 0.0, 0.0, 0.25, 0.5165, 0.25, 0.5165, 0.3558, 0.5165, 0.3558, 0.5165, 0.3558, 0.5165, 0.3558, 0.7335, 0.0, 0.0, 0.0, 0.0, 0.0, 0.0, 0.3558, 0.7335, 0.3558, 0.7335, 0.3558, 0.7335, 0.0, 0.0, 0.0, 0.0, 0.0, 0.0, 0.3558, 0.7335, 0.3558, 0.7335, 0.3558, 0.7335, 0.0, 0.0, 0.0, 0.0, 0.0, 0.0, 0.3558, 0.7335, 0.25, 0.7335, 0.25, 0.7335, 0.0, 0.0, 0.0, 0.0, 0.0, 0.0, 0.0, 0.0, 0.0, 0.0, 0.0, 0.0, 0.3558, 0.7335, 0.25, 0.7335, 0.25, 0.7335, 0.25, 0.5165, 0.3558, 0.5165, 0.3558, 0.5165, 0.3558, 0.7335, 0.25, 0.7335, 0.25, 0.7335, 0.3558, 0.5165, 0.3558, 0.5165, 0.3558, 0.5165, 0.3558, 0.5165, 0.3558, 0.5165, 0.3558, 0.7335, 0.3558, 0.6326, 0.3558, 0.5165, 0.3558, 0.7335, 0.3558, 0.5165, 0.3558, 0.5165, 0.3558, 0.7335, 0.3558, 0.5165, 0.3558, 0.5165, 0.3558, 0.7335, 0.3558, 0.7335, 0.3558, 0.7335, 0.3558, 0.7335, 0.3558, 0.5165, 0.3558, 0.5165, 0.3558, 0.5165, 0.3558, 0.5165, 0.3558, 0.5165, 0.3558, 0.5165, 0.3558, 0.7335, 0.3558, 0.7335, 0.3558, 0.7335, 0.3558, 0.7335, 0.3558, 0.7335, 0.3558, 0.7335, 0.3558, 0.5165, 0.3558, 0.7335, 0.3558, 0.7335, 0.3558, 0.7335, 0.3558, 0.6326, 0.3558, 0.5165, 0.3558, 0.7335, 0.3558, 0.7335, 0.3558, 0.7335, 0.3558, 0.7335, 0.3558, 0.5165, 0.3558, 0.7335, 0.3558, 0.5165, 0.3558, 0.5165, 0.3558, 0.7335, 0.3558, 0.5165, 0.3558, 0.5165, 0.3558, 0.5165, 0.3558, 0.5165, 0.3558, 0.7335, 0.3558, 0.7335, 0.3558, 0.5165, 0.3558, 0.5165, 0.3558, 0.5165, 0.3558, 0.7335, 0.3558, 0.7335, 0.3558, 0.5165, 0.3558, 0.7335, 0.3558, 0.5165, 0.3558, 0.5165, 0.3558, 0.7335, 0.3558, 0.7335, 0.3558, 0.5165, 0.3558, 0.7335, 0.3558, 0.7335, 0.3558, 0.7335, 0.3558, 0.5165, 0.3558, 0.7335, 0.3558, 0.7335, 0.3558, 0.7335, 0.3558, 0.7335, 0.3558, 0.7335, 0.3558, 0.7335, 0.3558, 0.7335, 0.3558, 0.7335, 0.3558, 0.7335, 0.3558, 0.7335, 0.3558, 0.7335, 0.3558, 0.7335, 0.3558, 0.7335, 0.3558, 0.7335, 0.3558, 0.7335, 0.3558, 0.7335, 0.3558, 0.7335, 0.3558, 0.7335, 0.3558, 0.7335, 0.3558, 0.7335, 0.3558, 0.7335, 0.3558, 0.7335, 0.3558, 0.7335, 0.3558, 0.7335, 0.3558, 0.7335, 0.3558, 0.7335, 0.3558, 0.5165, 0.3558, 0.7335, 0.3558, 0.7335, 0.3558, 0.7335, 0.3558, 0.7335, 0.3558, 0.7335, 0.3558, 0.7335, 0.3558, 0.7335, 0.3558, 0.5165, 0.3558, 0.5165, 0.3558, 0.5165, 0.3558, 0.5165, 0.625, 0.5, 0.625, 0.625, 0.75, 0.625, 0.625, 0.5, 0.5, 0.5, 0.5, 0.6196, 0.375, 0.5, 0.375, 0.6143, 0.5, 0.6196, 0.375, 0.75, 0.375, 0.875, 0.5, 0.875, 0.5, 0.6196, 0.5, 0.75, 0.625, 0.75, 0.375, 0.375, 0.375, 0.5, 0.5, 0.5, 0.25, 0.7335, 0.25, 0.7335, 0.3558, 0.7335, 0.3558, 0.6503, 0.3558, 0.5165, 0.3558, 0.7335, 0.3558, 0.5165, 0.3558, 0.5165, 0.3558, 0.7335, 0.3558, 0.5165, 0.3558, 0.5165, 0.3558, 0.5165, 0.3558, 0.6326, 0.3558, 0.7335, 0.3558, 0.5165, 0.3558, 0.7335, 0.3558, 0.7335, 0.3558, 0.5165])
me_cube_006.update()
me_cube_006.normals_split_custom_set([tuple(v) for v in zip(*[iter([0.2876, 0.87, 0.4005, 0.2876, 0.87, 0.4005, 0.2876, 0.87, 0.4005, 0.947, -0.07914, -0.3114, 0.9469, -0.07938, -0.3116, 0.9469, -0.07943, -0.3117, 0.3566, -0.8545, -0.3778, 0.3566, -0.8545, -0.3778, 0.3566, -0.8545, -0.3778, 0.2367, -0.4277, 0.8724, 0.2366, -0.4278, 0.8724, 0.2366, -0.4277, 0.8724, 0.1776, -0.9715, 0.1569, 0.1778, -0.9715, 0.1568, 0.1777, -0.9715, 0.1568, 0.3843, 0.01585, -0.9231, 0.3843, 0.01584, -0.9231, 0.3843, 0.01588, -0.9231, 0.2578, 0.8751, 0.4096, 0.2578, 0.8751, 0.4096, 0.2578, 0.8751, 0.4096, 0.985, -0.06801, 0.1587, 0.985, -0.06798, 0.1588, 0.985, -0.06798, 0.1588, 0.05668, -0.8915, 0.4495, 0.0567, -0.8915, 0.4494, 0.05669, -0.8915, 0.4495, 0.993, -0.02652, -0.1151, 0.993, -0.02655, -0.1151, 0.993, -0.02655, -0.1151, 0.09456, 0.4967, 0.8627, 0.09456, 0.4967, 0.8627, 0.09455, 0.4967, 0.8627, 0.3063, -0.1079, 0.9458, 0.3063, -0.1079, 0.9458, 0.3063, -0.1079, 0.9458, 0.0291, 0.9692, 0.2444, 0.0291, 0.9692, 0.2444, 0.02912, 0.9692, 0.2444, 0.2521, -0.9675, 0.0183, 0.2522, -0.9675, 0.01831, 0.2521, -0.9675, 0.0183, 0.1021, 0.9739, -0.2026, 0.1021, 0.9739, -0.2026, 0.1021, 0.9739, -0.2026, -0.03526, 0.9955, -0.08749, -0.8635, 0.465, -0.1952, 1.71e-05, 0.9643, -0.2649, 0.987, 0.02532, 0.1589, 0.987, 0.02531, 0.1589, 0.987, 0.02531, 0.1589, 0.1836, -0.9824, -0.03458, 0.1836, -0.9824, -0.03457, 0.1836, -0.9824, -0.03459, 7.646e-06, -0.9276, -0.3737, 0.09014, -0.9811, -0.1715, 0.09015, -0.9811, -0.1714, 0.01238, -0.9803, -0.1971, 0.01235, -0.9803, -0.1971, 0.01235, -0.9803, -0.1971, -0.9915, 0.007888, -0.1295, -0.9916, 0.00804, -0.1295, -0.8635, 0.465, -0.1952, -0.9992, 0.03745, 0.01514, -0.9992, 0.03746, 0.01515, -0.9992, 0.03747, 0.01516, -0.008883, 0.9941, 0.1082, -0.008859, 0.9941, 0.1082, -0.008876, 0.9941, 0.1082, 0.9984, 0.05135, 0.02394, 0.9984, 0.05048, 0.02439, 0.9981, 0.05919, 0.01968, -0.028, -0.354, 0.9348, -0.02762, -0.3543, 0.9347, -0.02784, -0.3541, 0.9348, -0.0419, -0.8373, 0.5451, -0.0419, -0.8373, 0.5451, -0.04189, -0.8373, 0.5451, 0.002091, 0.9962, 0.08683, 0.002473, 0.9963, 0.0863, 0.002108, 0.9962, 0.08681, 0.9768, -0.003249, 0.2142, 0.9768, -0.003305, 0.2142, 0.9768, -0.003347, 0.2141, 1.609e-10, 1.638e-07, -1.0, 1.512e-10, 1.637e-07, -1.0, 0.0, 1.622e-07, -1.0, 0.0009476, 1.0, -3.964e-05, 0.0009597, 1.0, -1.831e-05, 0.0009359, 1.0, -6.042e-05, 0.9991, 0.01914, 0.03907, 0.9991, 0.01915, 0.03905, 0.9991, 0.01914, 0.03907, -0.9982, 0.0412, -0.04435, -0.9982, 0.04121, -0.04438, -0.9982, 0.0412, -0.04435, 0.9497, -0.2901, 0.1178, 0.9498, -0.29, 0.1177, 0.9497, -0.2901, 0.1178, -0.9914, 0.1286, -0.02479, -0.9914, 0.1286, -0.02478, -0.9914, 0.1286, -0.02476, 0.9935, -0.039, 0.1068, 0.9935, -0.03889, 0.1073, 0.9935, -0.03892, 0.1072, -0.002272, -0.02903, -0.9996, -0.002175, -0.02897, -0.9996, -0.001909, -0.02879, -0.9996, 0.1747, -0.8843, 0.433, 0.1747, -0.8843, 0.433, 0.1747, -0.8843, 0.433, 2.556e-09, 1.663e-07, -1.0, 1.31e-08, 1.74e-07, -1.0, -3.635e-09, 1.618e-07, -1.0, -0.9895, -0.1426, 0.0221, -0.9895, -0.1426, 0.0221, -0.9895, -0.1426, 0.02208, 0.0139, -0.2587, 0.9659, 0.0139, -0.2587, 0.9659, 0.0139, -0.2587, 0.9659, 0.1161, 0.9748, 0.1904, 0.1161, 0.9748, 0.1904, 0.1161, 0.9748, 0.1904, 0.1894, -0.9763, 0.1044, 0.1894, -0.9763, 0.1043, 0.1894, -0.9763, 0.1044, 0.06988, 0.9775, 0.1991, 0.06986, 0.9775, 0.1991, 0.06987, 0.9775, 0.1991, 0.9265, -0.02061, 0.3757, 0.9264, -0.02072, 0.3759, 0.9264, -0.02073, 0.3759, 0.9969, -0.02131, 0.0753, 0.9969, -0.02133, 0.07532, 0.9969, -0.02134, 0.07533, 0.3374, 0.004823, 0.9413, 0.3375, 0.004869, 0.9413, 0.3374, 0.004817, 0.9413, 0.4104, -0.9032, 0.1259, 0.4104, -0.9032, 0.1259, 0.4105, -0.9032, 0.1259, 0.06153, 0.9933, 0.09819, 0.06151, 0.9933, 0.09818, 0.06153, 0.9933, 0.09819, 0.1039, 0.8992, -0.425, 0.1039, 0.8992, -0.4251, 0.1039, 0.8992, -0.425, 0.282, -0.8985, -0.3365, 0.282, -0.8985, -0.3365, 0.282, -0.8985, -0.3365, -0.1006, -0.4623, 0.881, -0.1006, -0.4623, 0.881, -0.1006, -0.4623, 0.881, -0.9882, 0.00234, -0.1532, -0.9882, 0.00234, -0.1532, -0.9882, 0.002362, -0.1532, -0.07838, -0.9425, 0.325, -0.07838, -0.9425, 0.325, -0.07839, -0.9425, 0.325, 0.985, -0.0206, 0.1712, 0.985, -0.02053, 0.1712, 0.985, -0.02057, 0.1712, -0.1414, 0.952, -0.2715, -0.1414, 0.952, -0.2714, -0.1414, 0.952, -0.2714, 0.9973, 0.002374, 0.07366, 0.9973, 0.002378, 0.07367, 0.9973, 0.002299, 0.07362, 0.01232, 0.9998, -0.01802, 0.01235, 0.9998, -0.018, 0.01235, 0.9998, -0.018, -0.9996, -0.006895, -0.02885, -0.9996, -0.006491, -0.02856, -0.9996, -0.00685, -0.02881, -0.7236, 0.1474, -0.6743, -0.7236, 0.1474, -0.6742, -0.7237, 0.1474, -0.6742, -0.857, 0.04833, 0.513, -0.857, 0.04835, 0.513, -0.857, 0.04833, 0.513, 0.08406, -0.9888, 0.1233, 0.08407, -0.9888, 0.1233, 0.08405, -0.9888, 0.1233, 0.7886, -0.05794, -0.6122, 0.7886, -0.05789, -0.6121, 0.7886, -0.0579, -0.6121, 0.04485, -0.867, 0.4962, 0.04492, -0.8671, 0.4962, 0.04487, -0.867, 0.4962, -0.9973, -0.06814, 0.02767, -0.9973, -0.06817, 0.02766, -0.9973, -0.06812, 0.02767, 0.962, -0.1928, 0.1935, 0.962, -0.1928, 0.1935, 0.962, -0.1928, 0.1935, -0.005832, -0.9809, 0.1945, -0.00583, -0.9809, 0.1945, -0.005846, -0.9809, 0.1945, -0.1792, -0.1127, -0.9773, -0.1792, -0.1127, -0.9773, -0.1792, -0.1127, -0.9773, -0.997, 0.00226, 0.07734, -0.997, 0.002265, 0.07734, -0.997, 0.002302, 0.07735, -0.01034, 0.9349, -0.3548, -0.01035, 0.9349, -0.3548, -0.01032, 0.9349, -0.3548, 0.9376, -0.2567, -0.2346, 0.9376, -0.2566, -0.2346, 0.9376, -0.2566, -0.2346, 0.9643, -0.09618, -0.2466, 0.9643, -0.09617, -0.2466, 0.9643, -0.0962, -0.2466, -0.02479, -0.9809, 0.1927, -0.02477, -0.9809, 0.1927, -0.02478, -0.9809, 0.1927, -0.9971, 0.02334, 0.07269, -0.9971, 0.02333, 0.07268, -0.9971, 0.02333, 0.07268, -0.01778, 0.9141, -0.405, -0.01784, 0.9141, -0.405, -0.01781, 0.9141, -0.405, 0.2375, 0.255, 0.9373, 0.2375, 0.255, 0.9373, 0.2375, 0.255, 0.9373, 0.9632, 0.2201, 0.1541, 0.9632, 0.2201, 0.1542, 0.9632, 0.2201, 0.1541, 0.9247, 0.2582, -0.2799, 0.9247, 0.2582, -0.2799, 0.9247, 0.2582, -0.2798, 0.223, -0.9108, -0.3474, 0.223, -0.9108, -0.3474, 0.223, -0.9108, -0.3475, 0.9684, -0.2115, 0.1319, 0.9684, -0.2118, 0.1316, 0.9684, -0.2115, 0.132, 0.182, 0.9058, -0.3828, 0.1819, 0.9058, -0.3827, 0.182, 0.9058, -0.3828, 0.9984, 0.05135, 0.02394, 0.9985, 0.04974, 0.0248, 0.9984, 0.05048, 0.02439, -0.9842, 0.07396, -0.1608, -0.8569, -0.4405, -0.2679, -0.9852, 0.03751, -0.1671, 0.03248, -0.9817, -0.1875, 0.0324, -0.9818, -0.1874, 0.03247, -0.9817, -0.1875, 0.9993, 0.01749, 0.03429, 0.9993, 0.01746, 0.03428, 0.9993, 0.01745, 0.03428, -0.9655, 0.09942, -0.2407, -0.9655, 0.09942, -0.2407, -0.9655, 0.09942, -0.2407, 0.993, 0.02742, 0.115, 0.993, 0.02742, 0.115, 0.993, 0.02742, 0.115, 0.06491, 0.9827, -0.1733, 0.06504, 0.9828, -0.1731, 0.06499, 0.9827, -0.1732, -0.9588, -0.02167, -0.2832, -0.9588, -0.02165, -0.2832, -0.9588, -0.02166, -0.2832, -0.2876, 0.87, 0.4005, -0.2876, 0.87, 0.4005, -0.2876, 0.87, 0.4005, -0.9469, -0.07938, -0.3116, -0.9469, -0.07935, -0.3116, -0.9469, -0.0794, -0.3117, -0.3566, -0.8545, -0.3778, -0.3566, -0.8545, -0.3778, -0.3565, -0.8545, -0.3778, -0.2366, -0.4278, 0.8724, -0.2366, -0.4278, 0.8724, -0.2366, -0.4277, 0.8724, -0.1778, -0.9715, 0.1568, -0.1777, -0.9715, 0.1568, -0.1777, -0.9715, 0.1568, -0.3842, 0.01581, -0.9231, -0.3843, 0.01584, -0.9231, -0.3843, 0.01588, -0.9231, -0.2578, 0.8751, 0.4096, -0.2578, 0.8751, 0.4096, -0.2578, 0.8751, 0.4096, -0.985, -0.068, 0.1588, -0.985, -0.06801, 0.1587, -0.985, -0.06797, 0.1588, -0.05668, -0.8915, 0.4495, -0.0567, -0.8915, 0.4494, -0.0567, -0.8915, 0.4494, -0.993, -0.02655, -0.1151, -0.993, -0.02652, -0.1151, -0.993, -0.02655, -0.1151, -0.09456, 0.4967, 0.8627, -0.09456, 0.4967, 0.8627, -0.09455, 0.4967, 0.8627, -0.3063, -0.1079, 0.9458, -0.3063, -0.1079, 0.9458, -0.3063, -0.1078, 0.9458, -0.0291, 0.9692, 0.2444, -0.02911, 0.9692, 0.2444, -0.02912, 0.9692, 0.2444, -0.2522, -0.9675, 0.01831, -0.2521, -0.9675, 0.0183, -0.2521, -0.9675, 0.0183, -0.1021, 0.9739, -0.2026, -0.1021, 0.9739, -0.2026, -0.1021, 0.9739, -0.2026, 0.8635, 0.465, -0.1952, 0.03526, 0.9955, -0.08749, 1.71e-05, 0.9643, -0.2649, -0.987, 0.02532, 0.1589, -0.987, 0.02532, 0.1589, -0.987, 0.02532, 0.1589, -0.1836, -0.9824, -0.03457, -0.1836, -0.9824, -0.03459, -0.1836, -0.9824, -0.03459, -0.09014, -0.9811, -0.1715, 7.646e-06, -0.9276, -0.3737, -0.09016, -0.9811, -0.1714, -0.01238, -0.9803, -0.1971, -0.01235, -0.9803, -0.1971, -0.01236, -0.9803, -0.1971, 0.8635, 0.465, -0.1952, 0.9916, 0.008086, -0.1295, 0.9915, 0.007888, -0.1295, 0.9992, 0.03745, 0.01514, 0.9992, 0.03746, 0.01515, 0.9992, 0.03746, 0.01516, 0.008859, 0.9941, 0.1082, 0.008883, 0.9941, 0.1082, 0.008876, 0.9941, 0.1082, -0.9981, 0.05919, 0.01968, -0.9984, 0.05048, 0.02439, -0.9984, 0.05135, 0.02394, 0.02824, -0.3538, 0.9349, 0.02762, -0.3543, 0.9347, 0.02783, -0.3541, 0.9348, 0.0419, -0.8373, 0.5451, 0.0419, -0.8373, 0.5451, 0.04189, -0.8373, 0.5451, -0.002196, 0.9962, 0.08669, -0.001814, 0.9962, 0.08722, -0.002136, 0.9962, 0.08677, -0.9768, -0.003305, 0.2142, -0.9768, -0.003249, 0.2142, -0.9768, -0.003348, 0.2141, -7.37e-11, 1.637e-07, -1.0, -6.872e-11, 1.638e-07, -1.0, -1.516e-10, 1.622e-07, -1.0, -0.0009476, 1.0, -3.964e-05, -0.0009597, 1.0, -1.831e-05, -0.0009707, 1.0, 1.175e-06, -0.9991, 0.01914, 0.03907, -0.9991, 0.01915, 0.03905, -0.9991, 0.01913, 0.03908, 0.9982, 0.04121, -0.04438, 0.9982, 0.04119, -0.04435, 0.9982, 0.0412, -0.04435, -0.9497, -0.2901, 0.1178, -0.9497, -0.2901, 0.1178, -0.9497, -0.2901, 0.1178, 0.9914, 0.1286, -0.02478, 0.9914, 0.1286, -0.02479, 0.9914, 0.1286, -0.02476, -0.9935, -0.039, 0.1068, -0.9935, -0.03889, 0.1073, -0.9935, -0.03902, 0.1068, 0.002272, -0.02903, -0.9996, 0.002175, -0.02897, -0.9996, 0.002563, -0.02923, -0.9996, -0.1747, -0.8843, 0.433, -0.1747, -0.8843, 0.433, -0.1747, -0.8843, 0.433, -2.556e-09, 1.663e-07, -1.0, -1.31e-08, 1.74e-07, -1.0, -2.028e-08, 1.793e-07, -1.0, 0.9895, -0.1426, 0.02211, 0.9895, -0.1426, 0.0221, 0.9895, -0.1426, 0.02208, -0.0139, -0.2587, 0.9659, -0.0139, -0.2587, 0.9659, -0.0139, -0.2587, 0.9659, -0.1161, 0.9748, 0.1904, -0.1161, 0.9748, 0.1904, -0.1161, 0.9748, 0.1904, -0.1893, -0.9764, 0.1043, -0.1894, -0.9763, 0.1044, -0.1894, -0.9763, 0.1044, -0.06992, 0.9775, 0.1991, -0.06986, 0.9775, 0.1991, -0.06984, 0.9775, 0.1991, -0.9265, -0.02061, 0.3757, -0.9265, -0.02069, 0.3758, -0.9264, -0.02073, 0.3759, -0.9969, -0.02134, 0.07533, -0.9969, -0.02133, 0.07532, -0.9969, -0.02131, 0.07531, -0.3374, 0.004823, 0.9413, -0.3375, 0.004869, 0.9413, -0.3375, 0.004863, 0.9413, -0.4104, -0.9032, 0.1259, -0.4104, -0.9032, 0.1259, -0.4105, -0.9032, 0.1259, -0.06153, 0.9933, 0.09819, -0.06151, 0.9933, 0.09818, -0.06152, 0.9933, 0.09819, -0.1039, 0.8992, -0.425, -0.1039, 0.8992, -0.4251, -0.1039, 0.8992, -0.425, -0.282, -0.8985, -0.3365, -0.282, -0.8985, -0.3365, -0.282, -0.8985, -0.3365, 0.1006, -0.4623, 0.881, 0.1006, -0.4623, 0.881, 0.1006, -0.4623, 0.881, 0.9882, 0.002362, -0.1532, 0.9882, 0.00234, -0.1532, 0.9882, 0.002287, -0.1531, 0.07838, -0.9425, 0.325, 0.07838, -0.9425, 0.325, 0.07839, -0.9425, 0.325, -0.985, -0.02057, 0.1712, -0.985, -0.02053, 0.1712, -0.985, -0.0206, 0.1712, 0.1414, 0.952, -0.2715, 0.1414, 0.952, -0.2715, 0.1414, 0.952, -0.2714, -0.9973, 0.002378, 0.07367, -0.9973, 0.002374, 0.07366, -0.9973, 0.002299, 0.07362, -0.01232, 0.9998, -0.01802, -0.01235, 0.9998, -0.018, -0.01232, 0.9998, -0.01801, 0.9996, -0.006895, -0.02885, 0.9996, -0.006491, -0.02856, 0.9996, -0.00673, -0.02873, 0.7237, 0.1474, -0.6742, 0.7236, 0.1474, -0.6743, 0.7237, 0.1474, -0.6742, 0.857, 0.04833, 0.513, 0.857, 0.04835, 0.513, 0.857, 0.04836, 0.513, -0.08407, -0.9888, 0.1233, -0.08406, -0.9888, 0.1233, -0.08405, -0.9888, 0.1233, -0.7886, -0.05789, -0.6121, -0.7886, -0.05794, -0.6122, -0.7886, -0.05789, -0.6121, -0.04485, -0.867, 0.4962, -0.04496, -0.8671, 0.4961, -0.04485, -0.867, 0.4962, 0.9973, -0.06812, 0.02767, 0.9973, -0.06814, 0.02767, 0.9973, -0.06812, 0.02767, -0.962, -0.1928, 0.1935, -0.962, -0.1928, 0.1935, -0.962, -0.1929, 0.1935, 0.005832, -0.9809, 0.1945, 0.00583, -0.9809, 0.1945, 0.00582, -0.9809, 0.1945, 0.1792, -0.1127, -0.9773, 0.1792, -0.1127, -0.9773, 0.1792, -0.1127, -0.9773, 0.997, 0.00226, 0.07734, 0.997, 0.002265, 0.07734, 0.997, 0.002254, 0.07734, 0.01034, 0.9349, -0.3548, 0.01035, 0.9349, -0.3548, 0.01034, 0.9349, -0.3548, -0.9376, -0.2566, -0.2346, -0.9376, -0.2567, -0.2346, -0.9376, -0.2566, -0.2346, -0.9643, -0.09617, -0.2466, -0.9643, -0.09618, -0.2466, -0.9643, -0.09619, -0.2466, 0.02479, -0.9809, 0.1927, 0.02477, -0.9809, 0.1927, 0.02478, -0.9809, 0.1927, 0.9971, 0.02334, 0.07269, 0.9971, 0.02333, 0.07268, 0.9971, 0.02333, 0.07267, 0.01784, 0.9141, -0.405, 0.01778, 0.9141, -0.405, 0.01781, 0.9141, -0.405, -0.2375, 0.255, 0.9373, -0.2375, 0.255, 0.9373, -0.2375, 0.255, 0.9373, -0.9632, 0.2201, 0.1541, -0.9632, 0.2201, 0.1542, -0.9632, 0.2201, 0.1541, -0.9247, 0.2582, -0.2799, -0.9247, 0.2582, -0.2799, -0.9247, 0.2582, -0.2799, -0.223, -0.9108, -0.3474, -0.223, -0.9108, -0.3474, -0.223, -0.9108, -0.3474, -0.9684, -0.2118, 0.1316, -0.9684, -0.2115, 0.1319, -0.9684, -0.2115, 0.1319, -0.182, 0.9058, -0.3828, -0.1819, 0.9058, -0.3827, -0.182, 0.9058, -0.3828, -0.9984, 0.05135, 0.02394, -0.9984, 0.05048, 0.02439, -0.9985, 0.04974, 0.0248, 0.9842, 0.07396, -0.1608, 0.9852, 0.03735, -0.1672, 0.8568, -0.4405, -0.2679, -0.03248, -0.9817, -0.1875, -0.0324, -0.9818, -0.1874, -0.03245, -0.9817, -0.1874, -0.9993, 0.01745, 0.03428, -0.9993, 0.01746, 0.03428, -0.9993, 0.01749, 0.03429, 0.9655, 0.09942, -0.2407, 0.9655, 0.09942, -0.2407, 0.9655, 0.09942, -0.2407, -0.993, 0.02742, 0.115, -0.993, 0.02742, 0.115, -0.993, 0.02742, 0.115, -0.06494, 0.9827, -0.1732, -0.06507, 0.9828, -0.173, -0.06498, 0.9827, -0.1732, 0.9588, -0.02165, -0.2832, 0.9588, -0.02165, -0.2832, 0.9588, -0.02166, -0.2832, 7.646e-06, -0.9276, -0.3737, -0.8635, 0.465, -0.1952, -0.8569, -0.4405, -0.2679, 0.8568, -0.4405, -0.2679, 0.9852, 0.03735, -0.1672, 0.8635, 0.465, -0.1952, 1.71e-05, 0.9643, -0.2649, -0.8635, 0.465, -0.1952, 7.646e-06, -0.9276, -0.3737, -0.8635, 0.465, -0.1952, -0.9852, 0.03751, -0.1671, -0.8569, -0.4405, -0.2679, 0.8635, 0.465, -0.1952, 1.71e-05, 0.9643, -0.2649, 7.646e-06, -0.9276, -0.3737, 7.646e-06, -0.9276, -0.3737, 0.8568, -0.4405, -0.2679, 0.8635, 0.465, -0.1952, -0.09014, -0.9811, -0.1715, 0.8568, -0.4405, -0.2679, 7.646e-06, -0.9276, -0.3737, 7.646e-06, -0.9276, -0.3737, -0.8569, -0.4405, -0.2679, 0.09014, -0.9811, -0.1715, 0.2876, 0.87, 0.4005, 0.2876, 0.87, 0.4005, 0.2876, 0.87, 0.4005, 0.947, -0.07914, -0.3114, 0.9469, -0.0794, -0.3117, 0.9469, -0.07938, -0.3116, 0.3566, -0.8545, -0.3778, 0.3565, -0.8545, -0.3778, 0.3566, -0.8545, -0.3778, 0.2367, -0.4277, 0.8724, 0.2366, -0.4277, 0.8724, 0.2366, -0.4278, 0.8724, 0.1776, -0.9715, 0.1569, 0.1777, -0.9715, 0.1568, 0.1778, -0.9715, 0.1568, 0.3843, 0.01585, -0.9231, 0.3843, 0.01588, -0.9231, 0.3843, 0.01584, -0.9231, 0.2578, 0.8751, 0.4096, 0.2578, 0.8751, 0.4096, 0.2578, 0.8751, 0.4096, 0.985, -0.06801, 0.1587, 0.985, -0.06799, 0.1588, 0.985, -0.06798, 0.1588, 0.05668, -0.8915, 0.4495, 0.0567, -0.8915, 0.4494, 0.0567, -0.8915, 0.4494, 0.993, -0.02652, -0.1151, 0.993, -0.02656, -0.1151, 0.993, -0.02655, -0.1151, 0.09456, 0.4967, 0.8627, 0.09453, 0.4967, 0.8627, 0.09456, 0.4967, 0.8627, 0.3063, -0.1079, 0.9458, 0.3063, -0.1078, 0.9458, 0.3063, -0.1079, 0.9458, 0.0291, 0.9692, 0.2444, 0.0291, 0.9692, 0.2444, 0.0291, 0.9692, 0.2444, 0.2521, -0.9675, 0.0183, 0.2521, -0.9675, 0.0183, 0.2522, -0.9675, 0.01831, 0.1021, 0.9739, -0.2026, 0.1021, 0.9739, -0.2026, 0.1021, 0.9739, -0.2026, -0.03526, 0.9955, -0.08749, -0.03528, 0.9955, -0.08748, -0.8635, 0.465, -0.1952, 0.987, 0.02532, 0.1589, 0.987, 0.02532, 0.1589, 0.987, 0.02531, 0.1589, 0.1836, -0.9824, -0.03458, 0.1836, -0.9824, -0.0346, 0.1836, -0.9824, -0.03457, 0.01238, -0.9803, -0.1971, 0.01236, -0.9803, -0.1971, 0.01235, -0.9803, -0.1971, -0.9915, 0.007956, -0.1295, -0.9916, 0.00804, -0.1295, -0.9915, 0.007888, -0.1295, -0.9916, 0.00804, -0.1295, -0.9852, 0.03751, -0.1671, -0.8635, 0.465, -0.1952, -0.9992, 0.03745, 0.01514, -0.9992, 0.03746, 0.01516, -0.9992, 0.03746, 0.01515, -0.008883, 0.9941, 0.1082, -0.008827, 0.9941, 0.1082, -0.008859, 0.9941, 0.1082, 0.9981, 0.05919, 0.01968, 0.9981, 0.0592, 0.01967, 0.9984, 0.05135, 0.02394, 0.9981, 0.0592, 0.01967, 0.9981, 0.05918, 0.01968, 0.9984, 0.05135, 0.02394, -0.028, -0.354, 0.9348, -0.02783, -0.3541, 0.9348, -0.02762, -0.3543, 0.9347, -0.0419, -0.8373, 0.5451, -0.04189, -0.8373, 0.5451, -0.0419, -0.8373, 0.5451, 0.002091, 0.9962, 0.08683, 0.002106, 0.9962, 0.08681, 0.002473, 0.9963, 0.0863, 0.9768, -0.003249, 0.2142, 0.9768, -0.003213, 0.2143, 0.9768, -0.003305, 0.2142, 1.609e-10, 1.638e-07, -1.0, 2.944e-10, 1.652e-07, -1.0, 1.512e-10, 1.637e-07, -1.0, 0.0009476, 1.0, -3.964e-05, 0.0009707, 1.0, 1.175e-06, 0.0009597, 1.0, -1.831e-05, 0.9991, 0.01914, 0.03907, 0.9991, 0.01913, 0.03908, 0.9991, 0.01915, 0.03905, -0.9982, 0.0412, -0.04435, -0.9982, 0.0412, -0.04435, -0.9982, 0.04121, -0.04438, 0.9497, -0.2901, 0.1178, 0.9497, -0.2901, 0.1178, 0.9498, -0.29, 0.1177, -0.9914, 0.1286, -0.02479, -0.9914, 0.1286, -0.02477, -0.9914, 0.1286, -0.02478, 0.9935, -0.039, 0.1068, 0.9935, -0.03902, 0.1068, 0.9935, -0.03889, 0.1073, -0.002272, -0.02903, -0.9996, -0.002563, -0.02923, -0.9996, -0.002175, -0.02897, -0.9996, 0.1747, -0.8843, 0.433, 0.1747, -0.8843, 0.433, 0.1747, -0.8843, 0.433, 2.556e-09, 1.663e-07, -1.0, 2.028e-08, 1.793e-07, -1.0, 1.31e-08, 1.74e-07, -1.0, -0.9895, -0.1426, 0.0221, -0.9895, -0.1426, 0.0221, -0.9895, -0.1426, 0.0221, 0.0139, -0.2587, 0.9659, 0.01389, -0.2587, 0.9658, 0.0139, -0.2587, 0.9659, 0.1161, 0.9748, 0.1904, 0.1161, 0.9748, 0.1904, 0.1161, 0.9748, 0.1904, 0.1894, -0.9763, 0.1044, 0.1894, -0.9763, 0.1044, 0.1894, -0.9763, 0.1043, 0.06988, 0.9775, 0.1991, 0.06984, 0.9775, 0.1991, 0.06986, 0.9775, 0.1991, 0.9265, -0.02061, 0.3757, 0.9264, -0.02073, 0.3759, 0.9264, -0.02072, 0.3759, 0.9969, -0.02134, 0.07533, 0.9969, -0.02133, 0.07532, 0.9969, -0.02131, 0.0753, 0.9969, -0.02133, 0.07532, 0.9969, -0.02132, 0.07532, 0.9969, -0.02134, 0.07533, 0.3374, 0.004823, 0.9413, 0.3375, 0.004863, 0.9413, 0.3375, 0.004869, 0.9413, 0.4104, -0.9032, 0.1259, 0.4105, -0.9032, 0.1259, 0.4104, -0.9032, 0.1259, 0.06153, 0.9933, 0.09819, 0.06152, 0.9933, 0.09819, 0.06151, 0.9933, 0.09818, 0.1039, 0.8992, -0.425, 0.1039, 0.8992, -0.425, 0.1039, 0.8992, -0.4251, 0.282, -0.8985, -0.3365, 0.282, -0.8985, -0.3365, 0.282, -0.8985, -0.3365, -0.1006, -0.4623, 0.881, -0.1006, -0.4623, 0.881, -0.1006, -0.4623, 0.881, -0.9882, 0.002362, -0.1532, -0.9882, 0.002353, -0.1532, -0.9882, 0.002288, -0.1531, -0.9882, 0.002288, -0.1531, -0.9882, 0.00234, -0.1532, -0.9882, 0.002362, -0.1532, -0.07838, -0.9425, 0.325, -0.07837, -0.9425, 0.325, -0.07838, -0.9425, 0.325, 0.985, -0.02057, 0.1712, 0.985, -0.02048, 0.1711, 0.985, -0.0206, 0.1712, 0.985, -0.02048, 0.1711, 0.985, -0.02055, 0.1712, 0.985, -0.0206, 0.1712, -0.1414, 0.952, -0.2715, -0.1414, 0.952, -0.2714, -0.1414, 0.952, -0.2714, 0.9973, 0.002374, 0.07366, 0.9973, 0.002269, 0.0736, 0.9973, 0.002378, 0.07367, 0.01232, 0.9998, -0.01802, 0.01232, 0.9998, -0.01801, 0.01235, 0.9998, -0.018, -0.9996, -0.006895, -0.02885, -0.9996, -0.00673, -0.02873, -0.9996, -0.006491, -0.02856, -0.7236, 0.1474, -0.6743, -0.7236, 0.1474, -0.6743, -0.7236, 0.1474, -0.6742, -0.857, 0.04833, 0.513, -0.857, 0.04836, 0.5131, -0.857, 0.04835, 0.513, 0.08406, -0.9888, 0.1233, 0.08403, -0.9888, 0.1233, 0.08407, -0.9888, 0.1233, 0.7886, -0.05794, -0.6122, 0.7886, -0.0579, -0.6121, 0.7886, -0.05789, -0.6121, 0.04485, -0.867, 0.4962, 0.04485, -0.867, 0.4962, 0.04492, -0.8671, 0.4962, -0.9973, -0.06814, 0.02767, -0.9973, -0.06814, 0.02767, -0.9973, -0.06817, 0.02766, 0.962, -0.1928, 0.1935, 0.962, -0.1928, 0.1935, 0.962, -0.1928, 0.1935, -0.005832, -0.9809, 0.1945, -0.00582, -0.9809, 0.1945, -0.00583, -0.9809, 0.1945, -0.1792, -0.1127, -0.9773, -0.1792, -0.1127, -0.9773, -0.1792, -0.1127, -0.9773, -0.997, 0.00226, 0.07734, -0.997, 0.002254, 0.07734, -0.997, 0.002265, 0.07734, -0.01034, 0.9349, -0.3548, -0.01034, 0.9349, -0.3548, -0.01035, 0.9349, -0.3548, 0.9376, -0.2567, -0.2346, 0.9376, -0.2566, -0.2346, 0.9376, -0.2566, -0.2346, 0.9643, -0.09618, -0.2466, 0.9643, -0.09617, -0.2466, 0.9643, -0.09617, -0.2466, -0.02479, -0.9809, 0.1927, -0.02478, -0.9809, 0.1927, -0.02477, -0.9809, 0.1927, -0.9971, 0.02334, 0.07269, -0.9971, 0.02333, 0.07267, -0.9971, 0.02333, 0.07268, -0.01778, 0.9141, -0.405, -0.01783, 0.9141, -0.405, -0.01784, 0.9141, -0.405, 0.2375, 0.255, 0.9373, 0.2375, 0.255, 0.9373, 0.2375, 0.255, 0.9373, 0.9632, 0.2201, 0.1541, 0.9632, 0.2201, 0.1541, 0.9632, 0.2201, 0.1542, 0.9247, 0.2582, -0.2799, 0.9247, 0.2582, -0.2799, 0.9247, 0.2582, -0.2799, 0.223, -0.9108, -0.3474, 0.223, -0.9108, -0.3474, 0.223, -0.9108, -0.3474, 0.9684, -0.2115, 0.1319, 0.9684, -0.2115, 0.1319, 0.9684, -0.2118, 0.1316, 0.182, 0.9058, -0.3828, 0.1819, 0.9058, -0.3828, 0.1819, 0.9058, -0.3827, 0.03248, -0.9817, -0.1875, 0.03245, -0.9817, -0.1874, 0.0324, -0.9818, -0.1874, 0.9993, 0.01745, 0.03428, 0.9993, 0.01745, 0.03428, 0.9993, 0.01749, 0.03429, 0.9993, 0.01745, 0.03428, 0.9993, 0.01747, 0.03428, 0.9993, 0.01749, 0.03429, 0.06491, 0.9827, -0.1733, 0.06498, 0.9827, -0.1732, 0.06504, 0.9828, -0.1731, -0.9588, -0.02166, -0.2832, -0.9588, -0.02166, -0.2832, -0.9588, -0.02167, -0.2832, -0.9588, -0.02166, -0.2832, -0.9588, -0.02166, -0.2832, -0.9588, -0.02167, -0.2832, -0.2876, 0.87, 0.4005, -0.2876, 0.87, 0.4005, -0.2876, 0.87, 0.4005, -0.9469, -0.07938, -0.3116, -0.9469, -0.0794, -0.3117, -0.9469, -0.07935, -0.3116, -0.3566, -0.8545, -0.3778, -0.3565, -0.8545, -0.3778, -0.3566, -0.8545, -0.3778, -0.2366, -0.4278, 0.8724, -0.2366, -0.4277, 0.8724, -0.2366, -0.4278, 0.8724, -0.1778, -0.9715, 0.1568, -0.1777, -0.9715, 0.1568, -0.1777, -0.9715, 0.1568, -0.3842, 0.01581, -0.9231, -0.3843, 0.01588, -0.9231, -0.3843, 0.01584, -0.9231, -0.2578, 0.8751, 0.4096, -0.2578, 0.8751, 0.4096, -0.2578, 0.8751, 0.4096, -0.985, -0.068, 0.1588, -0.985, -0.06799, 0.1588, -0.985, -0.06801, 0.1587, -0.05668, -0.8915, 0.4495, -0.05669, -0.8915, 0.4495, -0.0567, -0.8915, 0.4494, -0.993, -0.02655, -0.1151, -0.993, -0.02656, -0.1151, -0.993, -0.02652, -0.1151, -0.09456, 0.4967, 0.8627, -0.09453, 0.4967, 0.8627, -0.09456, 0.4967, 0.8627, -0.3063, -0.1079, 0.9458, -0.3063, -0.1079, 0.9458, -0.3063, -0.1079, 0.9458, -0.0291, 0.9692, 0.2444, -0.02911, 0.9692, 0.2444, -0.02911, 0.9692, 0.2444, -0.2522, -0.9675, 0.01831, -0.2521, -0.9675, 0.0183, -0.2521, -0.9675, 0.0183, -0.1021, 0.9739, -0.2026, -0.1021, 0.9739, -0.2026, -0.1021, 0.9739, -0.2026, 0.8635, 0.465, -0.1952, 0.03528, 0.9955, -0.08748, 0.03526, 0.9955, -0.08749, -0.987, 0.02532, 0.1589, -0.987, 0.02531, 0.1589, -0.987, 0.02532, 0.1589, -0.1836, -0.9824, -0.03457, -0.1836, -0.9824, -0.0346, -0.1836, -0.9824, -0.03459, -0.01238, -0.9803, -0.1971, -0.01235, -0.9803, -0.1971, -0.01235, -0.9803, -0.1971, 0.9852, 0.03735, -0.1672, 0.9916, 0.008086, -0.1295, 0.8635, 0.465, -0.1952, 0.9916, 0.008086, -0.1295, 0.9915, 0.007956, -0.1295, 0.9915, 0.007888, -0.1295, 0.9992, 0.03745, 0.01514, 0.9992, 0.03747, 0.01516, 0.9992, 0.03746, 0.01515, 0.008859, 0.9941, 0.1082, 0.008827, 0.9941, 0.1082, 0.008883, 0.9941, 0.1082, -0.9981, 0.05918, 0.01968, -0.9981, 0.0592, 0.01968, -0.9984, 0.05135, 0.02394, -0.9981, 0.0592, 0.01968, -0.9981, 0.05919, 0.01968, -0.9984, 0.05135, 0.02394, 0.02824, -0.3538, 0.9349, 0.02784, -0.3541, 0.9348, 0.02762, -0.3543, 0.9347, 0.0419, -0.8373, 0.5451, 0.04189, -0.8373, 0.5451, 0.0419, -0.8373, 0.5451, -0.002196, 0.9962, 0.08669, -0.002106, 0.9962, 0.08681, -0.001814, 0.9962, 0.08722, -0.9768, -0.003305, 0.2142, -0.9768, -0.003214, 0.2143, -0.9768, -0.003249, 0.2142, -7.37e-11, 1.637e-07, -1.0, 0.0, 1.652e-07, -1.0, -6.872e-11, 1.638e-07, -1.0, -0.0009476, 1.0, -3.964e-05, -0.0009359, 1.0, -6.042e-05, -0.0009597, 1.0, -1.831e-05, -0.9991, 0.01914, 0.03907, -0.9991, 0.01914, 0.03907, -0.9991, 0.01915, 0.03905, 0.9982, 0.04121, -0.04438, 0.9982, 0.0412, -0.04435, 0.9982, 0.04119, -0.04435, -0.9497, -0.2901, 0.1178, -0.9497, -0.2901, 0.1178, -0.9497, -0.2901, 0.1178, 0.9914, 0.1286, -0.02478, 0.9914, 0.1286, -0.02477, 0.9914, 0.1286, -0.02479, -0.9935, -0.039, 0.1068, -0.9935, -0.03891, 0.1072, -0.9935, -0.03889, 0.1073, 0.002272, -0.02903, -0.9996, 0.001909, -0.02879, -0.9996, 0.002175, -0.02897, -0.9996, -0.1747, -0.8843, 0.433, -0.1747, -0.8843, 0.433, -0.1747, -0.8843, 0.433, -2.556e-09, 1.663e-07, -1.0, 3.635e-09, 1.618e-07, -1.0, -1.31e-08, 1.74e-07, -1.0, 0.9895, -0.1426, 0.02211, 0.9895, -0.1426, 0.0221, 0.9895, -0.1426, 0.0221, -0.0139, -0.2587, 0.9659, -0.01389, -0.2587, 0.9659, -0.0139, -0.2587, 0.9659, -0.1161, 0.9748, 0.1904, -0.1161, 0.9748, 0.1904, -0.1161, 0.9748, 0.1904, -0.1893, -0.9764, 0.1043, -0.1894, -0.9763, 0.1044, -0.1894, -0.9763, 0.1044, -0.06992, 0.9775, 0.1991, -0.06987, 0.9775, 0.1991, -0.06986, 0.9775, 0.1991, -0.9265, -0.02061, 0.3757, -0.9264, -0.02073, 0.3759, -0.9265, -0.02069, 0.3758, -0.9969, -0.02133, 0.07532, -0.9969, -0.02133, 0.07532, -0.9969, -0.02134, 0.07533, -0.9969, -0.02133, 0.07532, -0.9969, -0.02134, 0.07533, -0.9969, -0.02131, 0.07531, -0.3374, 0.004823, 0.9413, -0.3374, 0.004817, 0.9413, -0.3375, 0.004869, 0.9413, -0.4104, -0.9032, 0.1259, -0.4105, -0.9032, 0.1259, -0.4104, -0.9032, 0.1259, -0.06153, 0.9933, 0.09819, -0.06153, 0.9933, 0.09819, -0.06151, 0.9933, 0.09818, -0.1039, 0.8992, -0.425, -0.1039, 0.8992, -0.425, -0.1039, 0.8992, -0.4251, -0.282, -0.8985, -0.3365, -0.282, -0.8985, -0.3365, -0.282, -0.8985, -0.3365, 0.1006, -0.4623, 0.881, 0.1006, -0.4623, 0.881, 0.1006, -0.4623, 0.881, 0.9882, 0.002287, -0.1531, 0.9882, 0.002352, -0.1532, 0.9882, 0.002362, -0.1532, 0.9882, 0.002362, -0.1532, 0.9882, 0.00234, -0.1532, 0.9882, 0.00234, -0.1532, 0.07838, -0.9425, 0.325, 0.07837, -0.9425, 0.325, 0.07838, -0.9425, 0.325, -0.985, -0.02055, 0.1712, -0.985, -0.02043, 0.1711, -0.985, -0.0206, 0.1712, -0.985, -0.02043, 0.1711, -0.985, -0.02057, 0.1712, -0.985, -0.0206, 0.1712, 0.1414, 0.952, -0.2715, 0.1414, 0.952, -0.2715, 0.1414, 0.952, -0.2715, -0.9973, 0.002378, 0.07367, -0.9973, 0.002269, 0.0736, -0.9973, 0.002374, 0.07366, -0.01232, 0.9998, -0.01802, -0.01235, 0.9998, -0.018, -0.01235, 0.9998, -0.018, 0.9996, -0.006895, -0.02885, 0.9996, -0.00685, -0.02881, 0.9996, -0.006491, -0.02856, 0.7237, 0.1474, -0.6742, 0.7236, 0.1474, -0.6743, 0.7236, 0.1474, -0.6743, 0.857, 0.04833, 0.513, 0.857, 0.04833, 0.513, 0.857, 0.04835, 0.513, -0.08407, -0.9888, 0.1233, -0.08404, -0.9888, 0.1233, -0.08406, -0.9888, 0.1233, -0.7886, -0.05789, -0.6121, -0.7886, -0.0579, -0.6121, -0.7886, -0.05794, -0.6122, -0.04485, -0.867, 0.4962, -0.04487, -0.867, 0.4962, -0.04496, -0.8671, 0.4961, 0.9973, -0.06812, 0.02767, 0.9973, -0.06814, 0.02767, 0.9973, -0.06814, 0.02767, -0.962, -0.1928, 0.1935, -0.962, -0.1929, 0.1935, -0.962, -0.1928, 0.1935, 0.005832, -0.9809, 0.1945, 0.005846, -0.9809, 0.1945, 0.00583, -0.9809, 0.1945, 0.1792, -0.1127, -0.9773, 0.1792, -0.1127, -0.9773, 0.1792, -0.1127, -0.9773, 0.997, 0.00226, 0.07734, 0.997, 0.002302, 0.07734, 0.997, 0.002265, 0.07734, 0.01034, 0.9349, -0.3548, 0.01032, 0.9349, -0.3548, 0.01035, 0.9349, -0.3548, -0.9376, -0.2566, -0.2346, -0.9376, -0.2566, -0.2346, -0.9376, -0.2567, -0.2346, -0.9643, -0.09617, -0.2466, -0.9643, -0.09617, -0.2466, -0.9643, -0.09618, -0.2466, 0.02479, -0.9809, 0.1927, 0.02478, -0.9809, 0.1927, 0.02477, -0.9809, 0.1927, 0.9971, 0.02334, 0.07269, 0.9971, 0.02333, 0.07268, 0.9971, 0.02333, 0.07268, 0.01784, 0.9141, -0.405, 0.01783, 0.9141, -0.405, 0.01778, 0.9141, -0.405, -0.2375, 0.255, 0.9373, -0.2375, 0.255, 0.9373, -0.2375, 0.255, 0.9373, -0.9632, 0.2201, 0.1541, -0.9632, 0.2201, 0.1541, -0.9632, 0.2201, 0.1542, -0.9247, 0.2582, -0.2799, -0.9247, 0.2582, -0.2799, -0.9247, 0.2582, -0.2799, -0.223, -0.9108, -0.3474, -0.223, -0.9108, -0.3475, -0.223, -0.9108, -0.3474, -0.9684, -0.2118, 0.1316, -0.9684, -0.2115, 0.1319, -0.9684, -0.2115, 0.1319, -0.182, 0.9058, -0.3828, -0.182, 0.9058, -0.3828, -0.1819, 0.9058, -0.3827, -0.03248, -0.9817, -0.1875, -0.03247, -0.9817, -0.1875, -0.0324, -0.9818, -0.1874, -0.9993, 0.01747, 0.03428, -0.9993, 0.01745, 0.03428, -0.9993, 0.01749, 0.03429, -0.9993, 0.01745, 0.03428, -0.9993, 0.01745, 0.03428, -0.9993, 0.01749, 0.03429, -0.06494, 0.9827, -0.1732, -0.06499, 0.9827, -0.1732, -0.06507, 0.9828, -0.173, 0.9588, -0.02166, -0.2832, 0.9588, -0.02166, -0.2832, 0.9588, -0.02166, -0.2832, 0.9588, -0.02166, -0.2832, 0.9588, -0.02165, -0.2832, 0.9588, -0.02166, -0.2832])] * 3)])
me_icosphere_001 = bpy.data.meshes.new('Icosphere.001')
me_icosphere_001.from_pydata([(0.04901, -0.1508, 0.0793), (-0.1283, -0.09322, 0.0793), (-0.1283, 0.09322, 0.0793), (0.04901, 0.1508, 0.0793), (0.1586, 0.0, 0.0793), (0.0, 0.0, 0.1773), (0.1686, -0.05479, 0.0), (0.1686, 0.05479, 0.0), (0.0, -0.1773, 0.0), (0.1042, -0.1434, 0.0), (-0.1686, -0.05479, 0.0), (-0.1042, -0.1434, 0.0), (-0.1042, 0.1434, 0.0), (-0.1686, 0.05479, 0.0), (0.1042, 0.1434, 0.0), (0.0, 0.1773, 0.0), (0.122, -0.08866, 0.09322), (-0.04661, -0.1434, 0.09322), (-0.1508, 0.0, 0.09322), (-0.04661, 0.1434, 0.09322), (0.122, 0.08866, 0.09322), (0.02881, -0.08866, 0.1508), (0.09322, 0.0, 0.1508), (-0.07542, -0.05479, 0.1508), (-0.07542, 0.05479, 0.1508), (0.02881, 0.08866, 0.1508), (0.1147, -0.03728, -0.04871), (0.1147, 0.03728, -0.04871), (4.762e-10, -0.1206, -0.04871), (0.07091, -0.09761, -0.04871), (-0.1147, -0.03728, -0.04871), (-0.07091, -0.09761, -0.04871), (-0.07091, 0.09761, -0.04871), (-0.1147, 0.03728, -0.04871), (0.07091, 0.09761, -0.04871), (4.762e-10, 0.1206, -0.04871), (-1.12e-09, 0.0, -0.07046), (-0.00877, -0.1835, 0.02863), (-0.00877, -0.1611, 0.09223), (-0.00877, -0.166, 0.02863), (-0.00877, -0.1392, 0.09223), (0.00877, -0.1835, 0.02863), (0.00877, -0.1611, 0.09223), (0.00877, -0.166, 0.02863), (0.00877, -0.1392, 0.09223), (-0.00877, -0.1042, 0.1601), (-0.00877, -0.08669, 0.1442), (0.00877, -0.08669, 0.1442), (0.00877, -0.1042, 0.1601), (-0.00877, 0.002678, 0.1886), (-0.00877, 0.002678, 0.1762), (0.00877, 0.002678, 0.1762), (0.00877, 0.002678, 0.1886), (-0.00877, 0.1889, 0.02863), (-0.00877, 0.1664, 0.09223), (-0.00877, 0.1713, 0.02863), (-0.00877, 0.1445, 0.09223), (0.00877, 0.1889, 0.02863), (0.00877, 0.1664, 0.09223), (0.00877, 0.1713, 0.02863), (0.00877, 0.1445, 0.09223), (-0.00877, 0.1096, 0.1601), (-0.00877, 0.09205, 0.1442), (0.00877, 0.09205, 0.1442), (0.00877, 0.1096, 0.1601), (0.1862, -0.006092, 0.02863), (0.1638, -0.006092, 0.09223), (0.1686, -0.006092, 0.02863), (0.1419, -0.006092, 0.09223), (0.1862, 0.01145, 0.02863), (0.1638, 0.01145, 0.09223), (0.1686, 0.01145, 0.02863), (0.1419, 0.01145, 0.09223), (0.1069, -0.006092, 0.1601), (0.08937, -0.006092, 0.1442), (0.08937, 0.01145, 0.1442), (0.1069, 0.01145, 0.1601), (3.833e-10, -0.006092, 0.1855), (3.833e-10, -0.006092, 0.1762), (-3.833e-10, 0.01145, 0.1762), (-3.833e-10, 0.01145, 0.1855), (-0.1862, -0.006092, 0.02863), (-0.1638, -0.006092, 0.09223), (-0.1686, -0.006092, 0.02863), (-0.1419, -0.006092, 0.09223), (-0.1862, 0.01145, 0.02863), (-0.1638, 0.01145, 0.09223), (-0.1686, 0.01145, 0.02863), (-0.1419, 0.01145, 0.09223), (-0.1069, -0.006092, 0.1601), (-0.08937, -0.006092, 0.1442), (-0.08937, 0.01145, 0.1442), (-0.1069, 0.01145, 0.1601), (0.1686, -0.05479, 0.03189), (0.1686, 0.05479, 0.03189), (0.0, -0.1773, 0.03189), (0.1042, -0.1434, 0.03189), (-0.1686, -0.05479, 0.03189), (-0.1042, -0.1434, 0.03189), (-0.1042, 0.1434, 0.03189), (-0.1686, 0.05479, 0.03189), (0.1042, 0.1434, 0.03189), (0.0, 0.1773, 0.03189), (0.1686, -0.05479, 0.008634), (0.1686, 0.05479, 0.008634), (0.0, -0.1773, 0.008634), (0.1042, -0.1434, 0.008634), (-0.1686, -0.05479, 0.008634), (-0.1042, -0.1434, 0.008634), (-0.1042, 0.1434, 0.008634), (-0.1686, 0.05479, 0.008634), (0.1042, 0.1434, 0.008634), (0.0, 0.1773, 0.008634), (0.1812, 0.05889, 0.03189), (0.112, 0.1542, 0.03189), (0.0, 0.1906, 0.03189), (-0.112, 0.1542, 0.03189), (-0.1812, 0.05889, 0.03189), (-0.1812, -0.05889, 0.03189), (-0.112, -0.1542, 0.03189), (0.0, -0.1906, 0.03189), (0.112, -0.1542, 0.03189), (0.1812, -0.05889, 0.03189), (0.1812, 0.05889, 0.008634), (0.112, 0.1542, 0.008634), (0.0, 0.1906, 0.008634), (-0.112, 0.1542, 0.008634), (-0.1812, 0.05889, 0.008634), (-0.1812, -0.05889, 0.008634), (-0.112, -0.1542, 0.008634), (0.0, -0.1906, 0.008634), (0.112, -0.1542, 0.008634), (0.1812, -0.05889, 0.008634), (0.1686, 0.05479, -0.0139), (0.1042, 0.1434, -0.0139), (-2.351e-11, 0.1773, -0.0139), (-0.1042, 0.1434, -0.0139), (-0.1686, 0.05479, -0.0139), (-0.1686, -0.05479, -0.0139), (-0.1042, -0.1434, -0.0139), (-2.351e-11, -0.1773, -0.0139), (0.1042, -0.1434, -0.0139), (0.1686, -0.05479, -0.0139), (1.417e-09, 0.02779, -0.07177), (1.417e-09, 0.02779, -0.06344), (0.005422, 0.02726, -0.07177), (0.005422, 0.02726, -0.06344), (0.01064, 0.02568, -0.07177), (0.01064, 0.02568, -0.06344), (0.01544, 0.02311, -0.07177), (0.01544, 0.02311, -0.06344), (0.01965, 0.01965, -0.07177), (0.01965, 0.01965, -0.06344), (0.02311, 0.01544, -0.07177), (0.02311, 0.01544, -0.06344), (0.02568, 0.01064, -0.07177), (0.02568, 0.01064, -0.06344), (0.02726, 0.005422, -0.07177), (0.02726, 0.005422, -0.06344), (0.02779, -2.317e-07, -0.07177), (0.02779, -2.317e-07, -0.06344), (0.02726, -0.005423, -0.07177), (0.02726, -0.005423, -0.06344), (0.02568, -0.01064, -0.07177), (0.02568, -0.01064, -0.06344), (0.02311, -0.01544, -0.07177), (0.02311, -0.01544, -0.06344), (0.01965, -0.01965, -0.07177), (0.01965, -0.01965, -0.06344), (0.01544, -0.02311, -0.07177), (0.01544, -0.02311, -0.06344), (0.01064, -0.02568, -0.07177), (0.01064, -0.02568, -0.06344), (0.005422, -0.02726, -0.07177), (0.005422, -0.02726, -0.06344), (-1.013e-09, -0.02779, -0.07177), (-1.013e-09, -0.02779, -0.06344), (-0.005422, -0.02726, -0.07177), (-0.005422, -0.02726, -0.06344), (-0.01064, -0.02568, -0.07177), (-0.01064, -0.02568, -0.06344), (-0.01544, -0.02311, -0.07177), (-0.01544, -0.02311, -0.06344), (-0.01965, -0.01965, -0.07177), (-0.01965, -0.01965, -0.06344), (-0.02311, -0.01544, -0.07177), (-0.02311, -0.01544, -0.06344), (-0.02568, -0.01064, -0.07177), (-0.02568, -0.01064, -0.06344), (-0.02726, -0.005423, -0.07177), (-0.02726, -0.005423, -0.06344), (-0.02779, -2.3e-07, -0.07177), (-0.02779, -2.3e-07, -0.06344), (-0.02726, 0.005422, -0.07177), (-0.02726, 0.005422, -0.06344), (-0.02568, 0.01064, -0.07177), (-0.02568, 0.01064, -0.06344), (-0.02311, 0.01544, -0.07177), (-0.02311, 0.01544, -0.06344), (-0.01965, 0.01965, -0.07177), (-0.01965, 0.01965, -0.06344), (-0.01544, 0.02311, -0.07177), (-0.01544, 0.02311, -0.06344), (-0.01064, 0.02568, -0.07177), (-0.01064, 0.02568, -0.06344), (-0.005422, 0.02726, -0.07177), (-0.005422, 0.02726, -0.06344)], [], [(0, 16, 21), (1, 17, 23), (2, 18, 24), (3, 19, 25), (4, 20, 22), (22, 25, 5), (22, 20, 25), (20, 3, 25), (25, 24, 5), (25, 19, 24), (19, 2, 24), (24, 23, 5), (24, 18, 23), (18, 1, 23), (23, 21, 5), (23, 17, 21), (17, 0, 21), (21, 22, 5), (21, 16, 22), (16, 4, 22), (7, 20, 4), (7, 14, 20), (14, 3, 20), (15, 19, 3), (15, 12, 19), (12, 2, 19), (13, 18, 2), (13, 10, 18), (10, 1, 18), (11, 17, 1), (11, 8, 17), (8, 0, 17), (9, 16, 0), (9, 6, 16), (6, 4, 16), (14, 15, 3), (12, 13, 2), (10, 11, 1), (8, 9, 0), (6, 7, 4), (7, 6, 26, 27), (13, 12, 32, 33), (6, 9, 29, 26), (8, 11, 31, 28), (11, 10, 30, 31), (10, 13, 33, 30), (12, 15, 35, 32), (14, 7, 27, 34), (9, 8, 28, 29), (15, 14, 34, 35), (27, 26, 36), (33, 32, 36), (28, 31, 36), (34, 27, 36), (31, 30, 36), (26, 29, 36), (32, 35, 36), (29, 28, 36), (35, 34, 36), (30, 33, 36), (37, 38, 40, 39), (43, 44, 42, 41), (41, 42, 38, 37), (40, 38, 45, 46), (45, 48, 52, 49), (38, 42, 48, 45), (42, 44, 47, 48), (51, 50, 49, 52), (48, 47, 51, 52), (46, 45, 49, 50), (53, 55, 56, 54), (59, 57, 58, 60), (57, 53, 54, 58), (56, 62, 61, 54), (61, 49, 52, 64), (54, 61, 64, 58), (58, 64, 63, 60), (64, 52, 51, 63), (62, 50, 49, 61), (65, 66, 68, 67), (71, 72, 70, 69), (69, 70, 66, 65), (68, 66, 73, 74), (73, 76, 80, 77), (66, 70, 76, 73), (70, 72, 75, 76), (79, 78, 77, 80), (76, 75, 79, 80), (74, 73, 77, 78), (81, 83, 84, 82), (87, 85, 86, 88), (85, 81, 82, 86), (84, 90, 89, 82), (89, 77, 80, 92), (82, 89, 92, 86), (86, 92, 91, 88), (92, 80, 79, 91), (90, 78, 77, 89), (104, 111, 124, 123), (107, 108, 129, 128), (94, 93, 122, 113), (99, 102, 115, 116), (109, 110, 127, 126), (96, 95, 120, 121), (111, 112, 125, 124), (95, 98, 119, 120), (98, 97, 118, 119), (106, 103, 132, 131), (122, 121, 131, 132), (120, 119, 129, 130), (119, 118, 128, 129), (118, 117, 127, 128), (116, 115, 125, 126), (114, 113, 123, 124), (121, 120, 130, 131), (115, 114, 124, 125), (113, 122, 132, 123), (117, 116, 126, 127), (93, 96, 121, 122), (105, 106, 131, 130), (112, 109, 126, 125), (103, 104, 123, 132), (97, 100, 117, 118), (110, 107, 128, 127), (102, 101, 114, 115), (108, 105, 130, 129), (101, 94, 113, 114), (100, 99, 116, 117), (111, 104, 133, 134), (133, 142, 141, 140, 139, 138, 137, 136, 135, 134), (108, 107, 138, 139), (103, 106, 141, 142), (109, 112, 135, 136), (106, 105, 140, 141), (112, 111, 134, 135), (107, 110, 137, 138), (104, 103, 142, 133), (110, 109, 136, 137), (105, 108, 139, 140), (143, 144, 146, 145), (145, 146, 148, 147), (147, 148, 150, 149), (149, 150, 152, 151), (151, 152, 154, 153), (153, 154, 156, 155), (155, 156, 158, 157), (157, 158, 160, 159), (159, 160, 162, 161), (161, 162, 164, 163), (163, 164, 166, 165), (165, 166, 168, 167), (167, 168, 170, 169), (169, 170, 172, 171), (171, 172, 174, 173), (173, 174, 176, 175), (175, 176, 178, 177), (177, 178, 180, 179), (179, 180, 182, 181), (181, 182, 184, 183), (183, 184, 186, 185), (185, 186, 188, 187), (187, 188, 190, 189), (189, 190, 192, 191), (191, 192, 194, 193), (193, 194, 196, 195), (195, 196, 198, 197), (197, 198, 200, 199), (199, 200, 202, 201), (201, 202, 204, 203), (203, 204, 206, 205), (205, 206, 144, 143), (143, 145, 147, 149, 151, 153, 155, 157, 159, 161, 163, 165, 167, 169, 171, 173, 175, 177, 179, 181, 183, 185, 187, 189, 191, 193, 195, 197, 199, 201, 203, 205)])
me_icosphere_001.polygons.foreach_set('material_index', [0, 0, 0, 0, 0, 0, 0, 0, 0, 0, 0, 0, 0, 0, 0, 0, 0, 0, 0, 0, 0, 0, 0, 0, 0, 0, 0, 0, 0, 0, 0, 0, 0, 0, 0, 0, 0, 0, 0, 0, 0, 0, 0, 0, 0, 0, 0, 0, 0, 0, 0, 0, 0, 0, 0, 0, 0, 0, 0, 0, 1, 1, 1, 1, 1, 1, 1, 1, 1, 1, 1, 1, 1, 1, 1, 1, 1, 1, 1, 1, 1, 1, 1, 1, 1, 1, 1, 1, 1, 1, 1, 1, 1, 1, 1, 1, 1, 1, 1, 1, 1, 1, 1, 1, 1, 1, 1, 1, 1, 1, 1, 1, 1, 1, 1, 1, 1, 1, 1, 1, 1, 1, 1, 1, 1, 1, 1, 1, 1, 1, 1, 1, 1, 1, 1, 1, 1, 1, 1, 1, 1, 1, 1, 1, 1, 1, 1, 1, 1, 1, 1, 1, 1, 1, 1, 1, 1, 1, 1, 1, 1, 1, 1, 1, 1, 1, 1, 1, 1, 1, 1, 1])
_uv = me_icosphere_001.uv_layers.new(name='UVMap')
_uv.uv.foreach_set('vector', [0.1818, 0.3149, 0.2727, 0.3149, 0.2273, 0.3937, 0.0, 0.3149, 0.09091, 0.3149, 0.04546, 0.3937, 0.7273, 0.3149, 0.8182, 0.3149, 0.7727, 0.3937, 0.5455, 0.3149, 0.6364, 0.3149, 0.5909, 0.3937, 0.3636, 0.3149, 0.4545, 0.3149, 0.4091, 0.3937, 0.4091, 0.3937, 0.5, 0.3937, 0.4545, 0.4724, 0.4091, 0.3937, 0.4545, 0.3149, 0.5, 0.3937, 0.4545, 0.3149, 0.5455, 0.3149, 0.5, 0.3937, 0.5909, 0.3937, 0.6818, 0.3937, 0.6364, 0.4724, 0.5909, 0.3937, 0.6364, 0.3149, 0.6818, 0.3937, 0.6364, 0.3149, 0.7273, 0.3149, 0.6818, 0.3937, 0.7727, 0.3937, 0.8636, 0.3937, 0.8182, 0.4724, 0.7727, 0.3937, 0.8182, 0.3149, 0.8636, 0.3937, 0.8182, 0.3149, 0.9091, 0.3149, 0.8636, 0.3937, 0.04546, 0.3937, 0.1364, 0.3937, 0.09091, 0.4724, 0.04546, 0.3937, 0.09091, 0.3149, 0.1364, 0.3937, 0.09091, 0.3149, 0.1818, 0.3149, 0.1364, 0.3937, 0.2273, 0.3937, 0.3182, 0.3937, 0.2727, 0.4724, 0.2273, 0.3937, 0.2727, 0.3149, 0.3182, 0.3937, 0.2727, 0.3149, 0.3636, 0.3149, 0.3182, 0.3937, 0.4091, 0.2362, 0.4545, 0.3149, 0.3636, 0.3149, 0.4091, 0.2362, 0.5, 0.2362, 0.4545, 0.3149, 0.5, 0.2362, 0.5455, 0.3149, 0.4545, 0.3149, 0.5909, 0.2362, 0.6364, 0.3149, 0.5455, 0.3149, 0.5909, 0.2362, 0.6818, 0.2362, 0.6364, 0.3149, 0.6818, 0.2362, 0.7273, 0.3149, 0.6364, 0.3149, 0.7727, 0.2362, 0.8182, 0.3149, 0.7273, 0.3149, 0.7727, 0.2362, 0.8636, 0.2362, 0.8182, 0.3149, 0.8636, 0.2362, 0.9091, 0.3149, 0.8182, 0.3149, 0.04546, 0.2362, 0.09091, 0.3149, 0.0, 0.3149, 0.04546, 0.2362, 0.1364, 0.2362, 0.09091, 0.3149, 0.1364, 0.2362, 0.1818, 0.3149, 0.09091, 0.3149, 0.2273, 0.2362, 0.2727, 0.3149, 0.1818, 0.3149, 0.2273, 0.2362, 0.3182, 0.2362, 0.2727, 0.3149, 0.3182, 0.2362, 0.3636, 0.3149, 0.2727, 0.3149, 0.5, 0.2362, 0.5909, 0.2362, 0.5455, 0.3149, 0.6818, 0.2362, 0.7727, 0.2362, 0.7273, 0.3149, 0.8636, 0.2362, 0.9545, 0.2362, 0.9091, 0.3149, 0.1364, 0.2362, 0.2273, 0.2362, 0.1818, 0.3149, 0.3182, 0.2362, 0.4091, 0.2362, 0.3636, 0.3149, 0.4091, 0.2362, 0.3182, 0.2362, 0.3182, 0.2362, 0.4091, 0.2362, 0.7727, 0.2362, 0.6818, 0.2362, 0.6818, 0.2362, 0.7727, 0.2362, 0.3182, 0.2362, 0.2273, 0.2362, 0.2273, 0.2362, 0.3182, 0.2362, 0.1364, 0.2362, 0.04546, 0.2362, 0.04546, 0.2362, 0.1364, 0.2362, 0.9545, 0.2362, 0.8636, 0.2362, 0.8636, 0.2362, 0.9545, 0.2362, 0.8636, 0.2362, 0.7727, 0.2362, 0.7727, 0.2362, 0.8636, 0.2362, 0.6818, 0.2362, 0.5909, 0.2362, 0.5909, 0.2362, 0.6818, 0.2362, 0.5, 0.2362, 0.4091, 0.2362, 0.4091, 0.2362, 0.5, 0.2362, 0.2273, 0.2362, 0.1364, 0.2362, 0.1364, 0.2362, 0.2273, 0.2362, 0.5909, 0.2362, 0.5, 0.2362, 0.5, 0.2362, 0.5909, 0.2362, 0.4091, 0.2362, 0.3182, 0.2362, 0.4091, 0.2362, 0.7727, 0.2362, 0.6818, 0.2362, 0.7727, 0.2362, 0.1364, 0.2362, 0.04546, 0.2362, 0.1364, 0.2362, 0.5, 0.2362, 0.4091, 0.2362, 0.5, 0.2362, 0.9545, 0.2362, 0.8636, 0.2362, 0.9545, 0.2362, 0.3182, 0.2362, 0.2273, 0.2362, 0.3182, 0.2362, 0.6818, 0.2362, 0.5909, 0.2362, 0.6818, 0.2362, 0.2273, 0.2362, 0.1364, 0.2362, 0.2273, 0.2362, 0.5909, 0.2362, 0.5, 0.2362, 0.5909, 0.2362, 0.8636, 0.2362, 0.7727, 0.2362, 0.8636, 0.2362, 0.375, 0.0, 0.625, 0.0, 0.625, 0.25, 0.375, 0.25, 0.375, 0.5, 0.625, 0.5, 0.625, 0.75, 0.375, 0.75, 0.375, 0.75, 0.625, 0.75, 0.625, 1.0, 0.375, 1.0, 0.625, 0.25, 0.625, 0.0, 0.625, 0.0, 0.625, 0.25, 0.625, 1.0, 0.625, 0.75, 0.625, 0.75, 0.625, 1.0, 0.625, 1.0, 0.625, 0.75, 0.625, 0.75, 0.625, 1.0, 0.625, 0.75, 0.625, 0.5, 0.625, 0.5, 0.625, 0.75, 0.625, 0.5, 0.875, 0.5, 0.875, 0.75, 0.625, 0.75, 0.625, 0.75, 0.625, 0.5, 0.625, 0.5, 0.625, 0.75, 0.625, 0.25, 0.625, 0.0, 0.625, 0.0, 0.625, 0.25, 0.375, 0.0, 0.375, 0.25, 0.625, 0.25, 0.625, 0.0, 0.375, 0.5, 0.375, 0.75, 0.625, 0.75, 0.625, 0.5, 0.375, 0.75, 0.375, 1.0, 0.625, 1.0, 0.625, 0.75, 0.625, 0.25, 0.625, 0.25, 0.625, 0.0, 0.625, 0.0, 0.625, 1.0, 0.625, 1.0, 0.625, 0.75, 0.625, 0.75, 0.625, 1.0, 0.625, 1.0, 0.625, 0.75, 0.625, 0.75, 0.625, 0.75, 0.625, 0.75, 0.625, 0.5, 0.625, 0.5, 0.625, 0.75, 0.625, 0.75, 0.625, 0.5, 0.625, 0.5, 0.625, 0.25, 0.625, 0.25, 0.625, 0.0, 0.625, 0.0, 0.375, 0.0, 0.625, 0.0, 0.625, 0.25, 0.375, 0.25, 0.375, 0.5, 0.625, 0.5, 0.625, 0.75, 0.375, 0.75, 0.375, 0.75, 0.625, 0.75, 0.625, 1.0, 0.375, 1.0, 0.625, 0.25, 0.625, 0.0, 0.625, 0.0, 0.625, 0.25, 0.625, 1.0, 0.625, 0.75, 0.625, 0.75, 0.625, 1.0, 0.625, 1.0, 0.625, 0.75, 0.625, 0.75, 0.625, 1.0, 0.625, 0.75, 0.625, 0.5, 0.625, 0.5, 0.625, 0.75, 0.625, 0.5, 0.875, 0.5, 0.875, 0.75, 0.625, 0.75, 0.625, 0.75, 0.625, 0.5, 0.625, 0.5, 0.625, 0.75, 0.625, 0.25, 0.625, 0.0, 0.625, 0.0, 0.625, 0.25, 0.375, 0.0, 0.375, 0.25, 0.625, 0.25, 0.625, 0.0, 0.375, 0.5, 0.375, 0.75, 0.625, 0.75, 0.625, 0.5, 0.375, 0.75, 0.375, 1.0, 0.625, 1.0, 0.625, 0.75, 0.625, 0.25, 0.625, 0.25, 0.625, 0.0, 0.625, 0.0, 0.625, 1.0, 0.625, 1.0, 0.625, 0.75, 0.625, 0.75, 0.625, 1.0, 0.625, 1.0, 0.625, 0.75, 0.625, 0.75, 0.625, 0.75, 0.625, 0.75, 0.625, 0.5, 0.625, 0.5, 0.625, 0.75, 0.625, 0.75, 0.625, 0.5, 0.625, 0.5, 0.625, 0.25, 0.625, 0.25, 0.625, 0.0, 0.625, 0.0, 0.0, 0.0, 0.0, 0.0, 0.0, 0.0, 0.0, 0.0, 0.0, 0.0, 0.0, 0.0, 0.0, 0.0, 0.0, 0.0, 0.4091, 0.2362, 0.3182, 0.2362, 0.3182, 0.2362, 0.4091, 0.2362, 0.6818, 0.2362, 0.5909, 0.2362, 0.5909, 0.2362, 0.6818, 0.2362, 0.0, 0.0, 0.0, 0.0, 0.0, 0.0, 0.0, 0.0, 0.2273, 0.2362, 0.1364, 0.2362, 0.1364, 0.2362, 0.2273, 0.2362, 0.0, 0.0, 0.0, 0.0, 0.0, 0.0, 0.0, 0.0, 0.1364, 0.2362, 0.04546, 0.2362, 0.04546, 0.2362, 0.1364, 0.2362, 0.9545, 0.2362, 0.8636, 0.2362, 0.8636, 0.2362, 0.9545, 0.2362, 0.0, 0.0, 0.0, 0.0, 0.0, 0.0, 0.0, 0.0, 0.3182, 0.2362, 0.2273, 0.2362, 0.2273, 0.2362, 0.3182, 0.2362, 0.1364, 0.2362, 0.04546, 0.2362, 0.04546, 0.2362, 0.1364, 0.2362, 0.9545, 0.2362, 0.8636, 0.2362, 0.8636, 0.2362, 0.9545, 0.2362, 0.8636, 0.2362, 0.7727, 0.2362, 0.7727, 0.2362, 0.8636, 0.2362, 0.6818, 0.2362, 0.5909, 0.2362, 0.5909, 0.2362, 0.6818, 0.2362, 0.5, 0.2362, 0.4091, 0.2362, 0.4091, 0.2362, 0.5, 0.2362, 0.2273, 0.2362, 0.1364, 0.2362, 0.1364, 0.2362, 0.2273, 0.2362, 0.5909, 0.2362, 0.5, 0.2362, 0.5, 0.2362, 0.5909, 0.2362, 0.4091, 0.2362, 0.3182, 0.2362, 0.3182, 0.2362, 0.4091, 0.2362, 0.7727, 0.2362, 0.6818, 0.2362, 0.6818, 0.2362, 0.7727, 0.2362, 0.3182, 0.2362, 0.2273, 0.2362, 0.2273, 0.2362, 0.3182, 0.2362, 0.0, 0.0, 0.0, 0.0, 0.0, 0.0, 0.0, 0.0, 0.0, 0.0, 0.0, 0.0, 0.0, 0.0, 0.0, 0.0, 0.0, 0.0, 0.0, 0.0, 0.0, 0.0, 0.0, 0.0, 0.8636, 0.2362, 0.7727, 0.2362, 0.7727, 0.2362, 0.8636, 0.2362, 0.0, 0.0, 0.0, 0.0, 0.0, 0.0, 0.0, 0.0, 0.5909, 0.2362, 0.5, 0.2362, 0.5, 0.2362, 0.5909, 0.2362, 0.0, 0.0, 0.0, 0.0, 0.0, 0.0, 0.0, 0.0, 0.5, 0.2362, 0.4091, 0.2362, 0.4091, 0.2362, 0.5, 0.2362, 0.7727, 0.2362, 0.6818, 0.2362, 0.6818, 0.2362, 0.7727, 0.2362, 0.0, 0.0, 0.0, 0.0, 0.0, 0.0, 0.0, 0.0, 0.0, 0.0, 0.0, 0.0, 0.0, 0.0, 0.0, 0.0, 0.0, 0.0, 0.0, 0.0, 0.0, 0.0, 0.0, 0.0, 0.0, 0.0, 0.0, 0.0, 0.0, 0.0, 0.0, 0.0, 0.0, 0.0, 0.0, 0.0, 0.0, 0.0, 0.0, 0.0, 0.0, 0.0, 0.0, 0.0, 0.0, 0.0, 0.0, 0.0, 0.0, 0.0, 0.0, 0.0, 0.0, 0.0, 0.0, 0.0, 0.0, 0.0, 0.0, 0.0, 0.0, 0.0, 0.0, 0.0, 0.0, 0.0, 0.0, 0.0, 0.0, 0.0, 0.0, 0.0, 0.0, 0.0, 0.0, 0.0, 0.0, 0.0, 0.0, 0.0, 0.0, 0.0, 0.0, 0.0, 0.0, 0.0, 0.0, 0.0, 0.0, 0.0, 0.0, 0.0, 0.0, 0.0, 0.0, 0.0, 0.0, 0.0, 0.0, 0.0, 1.0, 0.5, 1.0, 1.0, 0.9688, 1.0, 0.9688, 0.5, 0.9688, 0.5, 0.9688, 1.0, 0.9375, 1.0, 0.9375, 0.5, 0.9375, 0.5, 0.9375, 1.0, 0.9062, 1.0, 0.9062, 0.5, 0.9062, 0.5, 0.9062, 1.0, 0.875, 1.0, 0.875, 0.5, 0.875, 0.5, 0.875, 1.0, 0.8438, 1.0, 0.8438, 0.5, 0.8438, 0.5, 0.8438, 1.0, 0.8125, 1.0, 0.8125, 0.5, 0.8125, 0.5, 0.8125, 1.0, 0.7812, 1.0, 0.7812, 0.5, 0.7812, 0.5, 0.7812, 1.0, 0.75, 1.0, 0.75, 0.5, 0.75, 0.5, 0.75, 1.0, 0.7188, 1.0, 0.7188, 0.5, 0.7188, 0.5, 0.7188, 1.0, 0.6875, 1.0, 0.6875, 0.5, 0.6875, 0.5, 0.6875, 1.0, 0.6562, 1.0, 0.6562, 0.5, 0.6562, 0.5, 0.6562, 1.0, 0.625, 1.0, 0.625, 0.5, 0.625, 0.5, 0.625, 1.0, 0.5938, 1.0, 0.5938, 0.5, 0.5938, 0.5, 0.5938, 1.0, 0.5625, 1.0, 0.5625, 0.5, 0.5625, 0.5, 0.5625, 1.0, 0.5312, 1.0, 0.5312, 0.5, 0.5312, 0.5, 0.5312, 1.0, 0.5, 1.0, 0.5, 0.5, 0.5, 0.5, 0.5, 1.0, 0.4688, 1.0, 0.4688, 0.5, 0.4688, 0.5, 0.4688, 1.0, 0.4375, 1.0, 0.4375, 0.5, 0.4375, 0.5, 0.4375, 1.0, 0.4062, 1.0, 0.4062, 0.5, 0.4062, 0.5, 0.4062, 1.0, 0.375, 1.0, 0.375, 0.5, 0.375, 0.5, 0.375, 1.0, 0.3438, 1.0, 0.3438, 0.5, 0.3438, 0.5, 0.3438, 1.0, 0.3125, 1.0, 0.3125, 0.5, 0.3125, 0.5, 0.3125, 1.0, 0.2812, 1.0, 0.2812, 0.5, 0.2812, 0.5, 0.2812, 1.0, 0.25, 1.0, 0.25, 0.5, 0.25, 0.5, 0.25, 1.0, 0.2188, 1.0, 0.2188, 0.5, 0.2188, 0.5, 0.2188, 1.0, 0.1875, 1.0, 0.1875, 0.5, 0.1875, 0.5, 0.1875, 1.0, 0.1562, 1.0, 0.1562, 0.5, 0.1562, 0.5, 0.1562, 1.0, 0.125, 1.0, 0.125, 0.5, 0.125, 0.5, 0.125, 1.0, 0.09375, 1.0, 0.09375, 0.5, 0.09375, 0.5, 0.09375, 1.0, 0.0625, 1.0, 0.0625, 0.5, 0.0625, 0.5, 0.0625, 1.0, 0.03125, 1.0, 0.03125, 0.5, 0.03125, 0.5, 0.03125, 1.0, 0.0, 1.0, 0.0, 0.5, 0.75, 0.49, 0.7968, 0.4854, 0.8418, 0.4717, 0.8833, 0.4496, 0.9197, 0.4197, 0.9496, 0.3833, 0.9717, 0.3418, 0.9854, 0.2968, 0.99, 0.25, 0.9854, 0.2032, 0.9717, 0.1582, 0.9496, 0.1167, 0.9197, 0.08029, 0.8833, 0.05045, 0.8418, 0.02827, 0.7968, 0.01461, 0.75, 0.01, 0.7032, 0.01461, 0.6582, 0.02827, 0.6167, 0.05045, 0.5803, 0.08029, 0.5504, 0.1167, 0.5283, 0.1582, 0.5146, 0.2032, 0.51, 0.25, 0.5146, 0.2968, 0.5283, 0.3418, 0.5504, 0.3833, 0.5803, 0.4197, 0.6167, 0.4496, 0.6582, 0.4717, 0.7032, 0.4854])
me_icosphere_001.materials.append(mat_lampmat)
me_icosphere_001.materials.append(mat_lampbottommat)
me_icosphere_001.update()

# ---- objects
ob_human_001 = bpy.data.objects.new('Human.001', me_cube_006)
ob_icosphere_001 = bpy.data.objects.new('Icosphere.001', me_icosphere_001)

# ---- transforms, parenting, visibility, modifiers, constraints
ob_human_001.location = (0.0, 2.022, 0.0)
ob_human_001.rotation_euler = (-1.629e-07, 0.0, 0.0)
ob_human_001.color = (0.8, 0.8, 0.8, 1.0)
ob_icosphere_001.location = (0.0, 1.26, 1.158)

# ---- collection membership
col_collection.objects.link(ob_human_001)
col_collection.objects.link(ob_icosphere_001)

# ---- scene / render settings (as saved in the file)
scene.frame_start = 1; scene.frame_end = 250; scene.frame_set(16)
scene.render.engine = 'BLENDER_EEVEE_NEXT'
scene.render.use_simplify = True
scene.render.simplify_subdivision = 4
scene.cycles.sampling_pattern = 'TABULATED_SOBOL'
scene.cycles.use_light_tree = False
scene.cycles.pixel_filter_type = 'GAUSSIAN'
scene.cycles.use_camera_cull = True
scene.cycles.use_distance_cull = True
scene.view_settings.view_transform = 'Filmic'
bpy.context.view_layer.update()

# ---- added for rendering (the .blend has no active camera): camera
cam_auto = bpy.data.cameras.new('AutoCamera')
cam_auto.lens = 50.0
cam_auto.sensor_width = 36.0
cam_auto.clip_end = 1000.0
ob_auto_camera = bpy.data.objects.new('AutoCamera', cam_auto)
scene.collection.objects.link(ob_auto_camera)
ob_auto_camera.location = (1.9953, -0.775965, 2.47186)
ob_auto_camera.rotation_euler = (1.09748, -7.21219e-08, 0.694738)
scene.camera = ob_auto_camera
bpy.context.view_layer.update()
